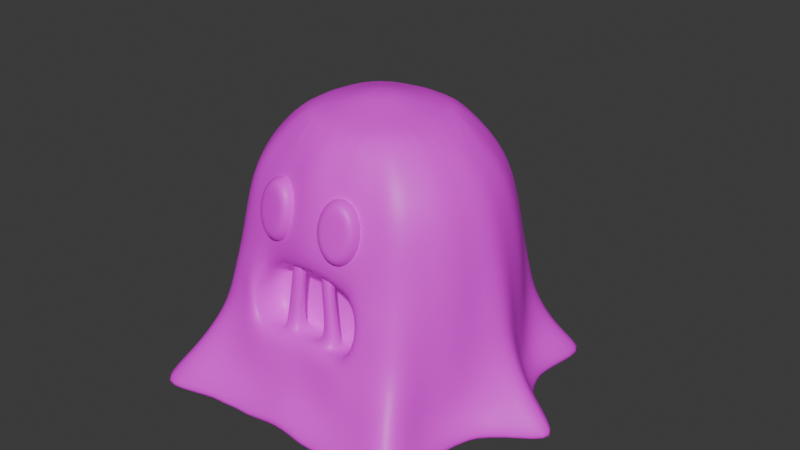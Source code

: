 # Source: minigame.blend  (saved by Blender 4.2.66; exported with 4.5.12 LTS)
import bpy
from mathutils import Matrix  # noqa: F401  (used for matrix-valued properties, if any)

bpy.ops.wm.read_factory_settings(use_empty=True)
scene = bpy.context.scene
scene.name = 'Scene'

# ---- collections
col_collection = bpy.data.collections.new('Collection'); scene.collection.children.link(col_collection)

# ---- images (referenced by path relative to the original .blend; pixels are not part of the script)
import os
ASSET_DIR = os.environ.get("B2B_ASSET_DIR", "")  # directory of the original .blend (textures are referenced by path, not embedded)
HERE = os.path.dirname(os.path.abspath(__file__))  # packed textures are extracted next to this script under _unpacked/

def load_image(name, relpath, width, height, colorspace="sRGB"):
    """Load a texture the original file referenced (path relative to the .blend, or extracted next to this script)."""
    p = next((c for c in (os.path.join(HERE, relpath), os.path.join(ASSET_DIR, relpath)) if relpath and os.path.exists(c)), "")
    if p:
        img = bpy.data.images.load(p, check_existing=True)
        img.name = name
    else:  # same state as the original file: an image datablock whose file is absent (Cycles renders it pink)
        img = bpy.data.images.new(name, width, height)
        img.source = "FILE"
        img.filepath = "//" + (relpath or name)
    img.colorspace_settings.name = colorspace
    return img
img_lavaslimetex = load_image('LavaSlimeTex', '', 1024, 1024, 'sRGB')
img_slime_eye_base_color = load_image('slime.eye Base Color', '', 1024, 1024, 'sRGB')

# ---- materials (node trees are filled in below, after node groups)
mat_material_001 = bpy.data.materials.new('Material.001')
mat_material_002 = bpy.data.materials.new('Material.002')

# ---- material node trees
mat_material_001.use_nodes = True; mat_material_001.node_tree.nodes.clear()
_N = mat_material_001.node_tree.nodes; _L = mat_material_001.node_tree.links
n0 = _N.new('ShaderNodeBsdfPrincipled'); n0.name = 'Principled BSDF'; n0.location = (10, 300)
n1 = _N.new('ShaderNodeOutputMaterial'); n1.name = 'Material Output'; n1.location = (300, 300)
n2 = _N.new('ShaderNodeTexImage'); n2.name = 'Image Texture'; n2.location = (-280, 280)
n2.image = img_lavaslimetex
_L.new(n0.outputs[0], n1.inputs[0])
_L.new(n2.outputs[0], n0.inputs[0])
n1.is_active_output = True
mat_material_002.use_nodes = True; mat_material_002.node_tree.nodes.clear()
_N = mat_material_002.node_tree.nodes; _L = mat_material_002.node_tree.links
n0 = _N.new('ShaderNodeBsdfPrincipled'); n0.name = 'Principled BSDF'; n0.location = (10, 300)
n1 = _N.new('ShaderNodeOutputMaterial'); n1.name = 'Material Output'; n1.location = (300, 300)
n2 = _N.new('ShaderNodeTexImage'); n2.name = 'Image Texture'; n2.location = (-280, 280)
n2.image = img_slime_eye_base_color
_L.new(n0.outputs[0], n1.inputs[0])
_L.new(n2.outputs[0], n0.inputs[0])
n1.is_active_output = True

# ---- world
world_world = bpy.data.worlds.new('World'); scene.world = world_world
world_world.use_nodes = True; world_world.node_tree.nodes.clear()
_N = world_world.node_tree.nodes; _L = world_world.node_tree.links
n0 = _N.new('ShaderNodeOutputWorld'); n0.name = 'World Output'; n0.location = (300, 300)
n1 = _N.new('ShaderNodeBackground'); n1.name = 'Background'; n1.location = (10, 300)
n1.inputs[0].default_value = (0.05088, 0.05088, 0.05088, 1.0)
_L.new(n1.outputs[0], n0.inputs[0])
n0.is_active_output = True
world_world.color = (0.05088, 0.05088, 0.05088)
world_world.sun_shadow_jitter_overblur = 0.0

# ---- meshes
me_cylinder = bpy.data.meshes.new('Cylinder')
me_cylinder.from_pydata([(1.595, 0.0, 0.0), (0.4896, 0.0, 2.0), (1.069, -0.4021, 0.0), (0.4523, -0.1874, 2.0), (1.128, -1.228, 0.0), (0.3462, -0.3448, 2.0), (0.5118, -1.184, 0.0), (0.1874, -0.4374, 2.0), (0.0, -1.164, 0.0), (0.0, -0.4662, 2.0), (0.0, -0.9804, 0.2826), (0.3827, -0.9625, 0.25), (0.9176, -1.027, 0.3244), (0.9239, -0.3949, 0.25), (1.298, 0.0, 0.3244), (0.8939, 0.0, 1.5), (0.9864, 0.0, 1.13), (1.126, 0.0, 0.5628), (0.8258, -0.3421, 1.5), (0.8916, -0.3693, 1.108), (0.9239, -0.3827, 0.5), (0.632, -0.6178, 1.5), (0.6824, -0.6696, 1.108), (0.7959, -0.8309, 0.5628), (0.3421, -0.6923, 1.5), (0.3753, -0.7835, 0.9911), (0.3827, -0.9223, 0.5), (0.0, -0.7558, 1.5), (0.0, -0.8235, 1.097), (0.0, -0.88, 0.4862), (0.7517, 0.0, 1.75), (0.6945, -0.2877, 1.75), (0.5315, -0.5149, 1.75), (0.2877, -0.6028, 1.75), (0.0, -0.6766, 1.75), (0.0, 0.0, 2.089), (0.0, 0.0, 0.0), (0.2559, -1.167, 0.0), (0.09368, -0.4507, 2.0), (0.1913, -0.9623, 0.2587), (0.1913, -0.9079, 0.4957), (0.1847, -0.804, 1.068), (0.171, -0.717, 1.5), (0.1438, -0.6339, 1.75), (0.7341, -1.208, 0.0), (0.2668, -0.3922, 2.0), (0.5899, -0.9764, 0.2659), (0.5583, -0.8719, 0.5095), (0.5259, -0.7265, 1.108), (0.4871, -0.6535, 1.5), (0.4096, -0.5537, 1.75), (1.014, -0.7652, 0.0), (0.3993, -0.2668, 2.0), (0.8605, -0.6537, 0.2659), (0.8289, -0.5732, 0.5095), (0.787, -0.5258, 1.108), (0.7289, -0.4868, 1.5), (0.613, -0.4086, 1.75), (1.212, -0.1951, 0.0), (0.4709, -0.09368, 2.0), (1.026, -0.1913, 0.2659), (0.9809, -0.1913, 0.5095), (0.9283, -0.1847, 1.108), (0.8598, -0.171, 1.5), (0.7231, -0.1438, 1.75), (-1.575, 0.0, 0.0), (-0.4896, 0.0, 2.0), (-1.069, -0.4019, 0.0), (-0.4523, -0.1874, 2.0), (-1.123, -1.259, 0.0), (-0.3462, -0.3448, 2.0), (-0.5118, -1.184, 0.0), (-0.1874, -0.4374, 2.0), (-0.3827, -0.9625, 0.25), (-0.9203, -1.029, 0.3254), (-0.9239, -0.3946, 0.25), (-1.301, 0.0, 0.3254), (-0.8939, 0.0, 1.5), (-0.9864, 0.0, 1.13), (-1.126, 0.0, 0.5628), (-0.8258, -0.3421, 1.5), (-0.8916, -0.3693, 1.108), (-0.9239, -0.3827, 0.5), (-0.632, -0.6178, 1.5), (-0.6824, -0.6696, 1.108), (-0.7959, -0.8307, 0.5628), (-0.3421, -0.6923, 1.5), (-0.3753, -0.7835, 0.9911), (-0.3827, -0.9223, 0.5), (-0.7517, 0.0, 1.75), (-0.6945, -0.2877, 1.75), (-0.5315, -0.5149, 1.75), (-0.2877, -0.6028, 1.75), (-0.2559, -1.167, 0.0), (-0.09368, -0.4507, 2.0), (-0.1913, -0.9623, 0.2587), (-0.1913, -0.9079, 0.4957), (-0.1847, -0.804, 1.068), (-0.171, -0.717, 1.5), (-0.1438, -0.6339, 1.75), (-0.7355, -1.21, 0.0), (-0.2668, -0.3922, 2.0), (-0.5899, -0.9764, 0.2659), (-0.5583, -0.8719, 0.5095), (-0.5259, -0.7265, 1.108), (-0.4871, -0.6535, 1.5), (-0.4096, -0.5537, 1.75), (-1.014, -0.765, 0.0), (-0.3993, -0.2668, 2.0), (-0.8605, -0.6533, 0.2659), (-0.8289, -0.573, 0.5095), (-0.787, -0.5258, 1.108), (-0.7289, -0.4868, 1.5), (-0.613, -0.4086, 1.75), (-1.213, -0.1952, 0.0), (-0.4709, -0.09368, 2.0), (-1.026, -0.1913, 0.2659), (-0.9809, -0.1913, 0.5095), (-0.9283, -0.1847, 1.108), (-0.8598, -0.171, 1.5), (-0.7231, -0.1438, 1.75), (1.069, 0.3904, 0.0), (0.4523, 0.1874, 2.0), (1.128, 1.128, 0.0), (0.3462, 0.3462, 2.0), (0.5118, 1.1, 0.0), (0.1874, 0.4523, 2.0), (0.0, 1.595, 0.0), (0.0, 0.4896, 2.0), (0.0, 1.256, 0.314), (0.3827, 0.9239, 0.25), (0.9176, 0.9176, 0.3244), (0.9239, 0.3827, 0.25), (0.8258, 0.3421, 1.5), (0.8916, 0.3693, 1.108), (0.9239, 0.3827, 0.5), (0.632, 0.632, 1.5), (0.6824, 0.6824, 1.108), (0.7959, 0.7959, 0.5628), (0.3421, 0.8258, 1.5), (0.3693, 0.8916, 1.108), (0.3827, 0.9239, 0.5), (0.0, 0.8939, 1.5), (0.0, 0.9651, 1.108), (0.0, 1.084, 0.5422), (0.6945, 0.2877, 1.75), (0.5315, 0.5315, 1.75), (0.2877, 0.6945, 1.75), (0.0, 0.7517, 1.75), (1.265, 0.0, 0.0), (0.2558, 1.228, 0.0), (0.09368, 0.4709, 2.0), (0.1913, 1.006, 0.2611), (0.1913, 0.9619, 0.5), (0.1847, 0.9283, 1.108), (0.171, 0.8598, 1.5), (0.1438, 0.7231, 1.75), (0.7336, 1.027, 0.0), (0.2668, 0.3993, 2.0), (0.5899, 0.8605, 0.2659), (0.5583, 0.8289, 0.5095), (0.5259, 0.787, 1.108), (0.4871, 0.7289, 1.5), (0.4096, 0.613, 1.75), (1.014, 0.6748, 0.0), (0.3993, 0.2668, 2.0), (0.8605, 0.5899, 0.2659), (0.8289, 0.5583, 0.5095), (0.787, 0.5259, 1.108), (0.7289, 0.4871, 1.5), (0.613, 0.4096, 1.75), (1.212, 0.1951, 0.0), (0.4709, 0.09368, 2.0), (1.026, 0.1913, 0.2659), (0.9809, 0.1913, 0.5095), (0.9283, 0.1847, 1.108), (0.8598, 0.171, 1.5), (0.7231, 0.1438, 1.75), (-1.069, 0.3904, 0.0), (-0.4523, 0.1874, 2.0), (-1.128, 1.128, 0.0), (-0.3462, 0.3462, 2.0), (-0.5118, 1.1, 0.0), (-0.1874, 0.4523, 2.0), (-0.3827, 0.9239, 0.25), (-0.9176, 0.9176, 0.3244), (-0.9239, 0.3827, 0.25), (-0.8258, 0.3421, 1.5), (-0.8916, 0.3693, 1.108), (-0.9239, 0.3827, 0.5), (-0.632, 0.632, 1.5), (-0.6824, 0.6824, 1.108), (-0.7959, 0.7959, 0.5628), (-0.3421, 0.8258, 1.5), (-0.3693, 0.8916, 1.108), (-0.3827, 0.9239, 0.5), (-0.6945, 0.2877, 1.75), (-0.5315, 0.5315, 1.75), (-0.2877, 0.6945, 1.75), (-0.2558, 1.228, 0.0), (-0.09368, 0.4709, 2.0), (-0.1913, 1.006, 0.2611), (-0.1913, 0.9619, 0.5), (-0.1847, 0.9283, 1.108), (-0.171, 0.8598, 1.5), (-0.1438, 0.7231, 1.75), (-0.7336, 1.027, 0.0), (-0.2668, 0.3993, 2.0), (-0.5899, 0.8605, 0.2659), (-0.5583, 0.8289, 0.5095), (-0.5259, 0.787, 1.108), (-0.4871, 0.7289, 1.5), (-0.4096, 0.613, 1.75), (-1.014, 0.6748, 0.0), (-0.3993, 0.2668, 2.0), (-0.8605, 0.5899, 0.2659), (-0.8289, 0.5583, 0.5095), (-0.787, 0.5259, 1.108), (-0.7289, 0.4871, 1.5), (-0.613, 0.4096, 1.75), (-1.213, 0.1952, 0.0), (-0.4709, 0.09368, 2.0), (-1.026, 0.1913, 0.2659), (-0.9809, 0.1913, 0.5095), (-0.9283, 0.1847, 1.108), (-0.8598, 0.171, 1.5), (-0.7231, 0.1438, 1.75), (1.458, 0.0, 0.1476), (0.9966, -0.4014, 0.125), (1.031, -1.159, 0.1476), (0.4473, -1.086, 0.125), (0.0, -1.087, 0.1536), (0.2236, -1.078, 0.1305), (0.6627, -1.103, 0.133), (0.9373, -0.7185, 0.133), (1.119, -0.1933, 0.133), (-1.433, 0.0, 0.1627), (-0.9966, -0.4011, 0.125), (-1.029, -1.158, 0.1627), (-0.4473, -1.086, 0.125), (-0.2236, -1.078, 0.1305), (-0.6627, -1.102, 0.133), (-0.9373, -0.7181, 0.133), (-1.119, -0.1933, 0.133), (0.9966, 0.3865, 0.125), (1.031, 1.031, 0.1476), (0.4473, 1.012, 0.125), (0.0, 1.447, 0.1435), (0.2236, 1.117, 0.1305), (0.6627, 0.9451, 0.133), (0.9373, 0.6323, 0.133), (1.119, 0.1933, 0.133), (-0.9966, 0.3865, 0.125), (-1.031, 1.031, 0.1476), (-0.4473, 1.012, 0.125), (-0.2236, 1.117, 0.1305), (-0.6627, 0.9451, 0.133), (-0.9373, 0.6323, 0.133), (-1.119, 0.1933, 0.133), (-1.326, 0.0008779, 0.0), (-1.327, -0.0008752, 0.0), (-0.9628, -1.122, 0.0), (-0.9415, 0.9407, 0.0), (0.2549, 1.23, 0.0), (0.0, 1.325, 0.0), (0.9118, 0.9109, 0.0), (0.8898, -1.059, 0.0), (1.075, 0.0, 0.7694), (0.9176, -0.3801, 0.7222), (0.7516, -0.7655, 0.7571), (0.3862, -0.8674, 0.5901), (0.1622, -0.7524, 0.5786), (0.2336, -0.7582, 0.5805), (0.5486, -0.8164, 0.7275), (0.8174, -0.5569, 0.7275), (0.9659, -0.19, 0.7275), (-1.075, 0.0, 0.7694), (-0.9176, -0.3801, 0.7222), (-0.7516, -0.7654, 0.7571), (-0.3862, -0.8674, 0.5901), (-0.2019, -0.7581, 0.5805), (-0.5486, -0.8164, 0.7275), (-0.8174, -0.5568, 0.7275), (-0.9659, -0.19, 0.7275), (0.9176, 0.3801, 0.7222), (0.7516, 0.7516, 0.7571), (0.3801, 0.9176, 0.7222), (0.0, 1.04, 0.7457), (0.19, 0.9554, 0.7222), (0.5486, 0.8174, 0.7275), (0.8174, 0.5486, 0.7275), (0.9659, 0.19, 0.7275), (-0.9176, 0.3801, 0.7222), (-0.7516, 0.7516, 0.7571), (-0.3801, 0.9176, 0.7222), (-0.19, 0.9554, 0.7222), (-0.5486, 0.8174, 0.7275), (-0.8174, 0.5486, 0.7275), (-0.9659, 0.19, 0.7275), (0.1775, -0.5311, 1.012), (-1.846e-10, -0.5453, 1.04), (0.3607, -0.5185, 0.9382), (-0.1775, -0.5311, 1.012), (-0.3607, -0.5185, 0.9382), (0.3712, -0.6074, 0.5528), (0.1622, -0.6697, 0.5587), (0.2296, -0.6754, 0.5606), (-0.3712, -0.6074, 0.5528), (-0.1979, -0.6756, 0.5606), (1.031, 0.0, 0.9495), (0.9046, -0.3747, 0.9151), (0.717, -0.7176, 0.9325), (0.4542, -0.8412, 0.7905), (0.5607, -0.772, 0.9188), (0.8022, -0.5414, 0.9177), (0.9471, -0.1874, 0.9177), (-1.031, 0.0, 0.9495), (-0.9046, -0.3747, 0.9151), (-0.717, -0.7175, 0.9325), (-0.4542, -0.8412, 0.7905), (-0.5607, -0.772, 0.9188), (-0.8022, -0.5413, 0.9177), (-0.9471, -0.1874, 0.9177), (0.9046, 0.3747, 0.9151), (0.717, 0.717, 0.9325), (0.3747, 0.9046, 0.9151), (0.0, 1.003, 0.9268), (0.1874, 0.9419, 0.9151), (0.5373, 0.8022, 0.9177), (0.8022, 0.5373, 0.9177), (0.9471, 0.1874, 0.9177), (-0.9046, 0.3747, 0.9151), (-0.717, 0.717, 0.9325), (-0.3747, 0.9046, 0.9151), (-0.1874, 0.9419, 0.9151), (-0.5373, 0.8022, 0.9177), (-0.8022, 0.5373, 0.9177), (-0.9471, 0.1874, 0.9177), (0.4365, -0.5417, 0.7369), (-1.846e-10, -0.5564, 0.7437), (0.1846, -0.5553, 0.7458), (-0.4365, -0.5417, 0.7369), (-0.1846, -0.5553, 0.7458), (-0.1308, -0.7524, 0.5785), (-0.1308, -0.6699, 0.5587), (0.19, -0.8517, 0.5905), (0.1826, -0.5959, 0.5539), (-0.1826, -0.5959, 0.5539), (-0.19, -0.8517, 0.5905), (0.0, -0.8366, 0.5852), (-1.846e-10, -0.5803, 0.5488), (0.0829, -0.6751, 1.216), (0.0829, -0.6218, 1.196), (0.1543, -0.6735, 1.218), (0.1503, -0.6209, 1.198), (-0.1471, -0.6199, 1.206), (-0.1511, -0.6721, 1.226), (-0.08006, -0.6735, 1.224), (-0.08006, -0.6206, 1.204), (0.08375, -0.6468, 1.017), (0.1512, -0.6478, 1.019), (0.08375, -0.7381, 1.037), (0.1552, -0.7378, 1.039), (-0.1478, -0.6463, 1.037), (-0.08076, -0.6453, 1.035), (-0.08076, -0.7362, 1.055), (-0.1518, -0.7359, 1.057), (-9.229e-11, -0.6894, 1.069), (-0.229, -0.7237, 0.5722), (-9.229e-11, -0.7084, 0.567), (0.1811, -0.6716, 1.04), (0.368, -0.6529, 0.9647), (0.3787, -0.7374, 0.5714), (0.2576, -0.7237, 0.5722), (-0.3787, -0.7374, 0.5714), (-0.368, -0.6529, 0.9647), (-0.1811, -0.6716, 1.04), (0.4454, -0.6914, 0.7637), (-0.4454, -0.6914, 0.7637), (0.1521, -0.7129, 0.5686), (0.244, -0.7187, 0.5706), (-0.2183, -0.7187, 0.5705), (-0.116, -0.7131, 0.5686), (0.0829, -0.6486, 1.206), (0.1523, -0.6474, 1.208), (-0.1491, -0.6462, 1.216), (-0.08006, -0.6472, 1.214), (0.1633, -0.6943, 1.029), (0.07133, -0.6959, 1.027), (-0.1646, -0.6921, 1.047), (-0.06237, -0.6945, 1.045), (0.2448, 0.0, 2.057), (0.0, 0.2448, 2.057), (0.0, -0.233, 2.057), (-0.2448, 0.0, 2.057)], [], [(64, 59, 3, 31), (57, 52, 5, 32), (50, 45, 7, 33), (43, 38, 9, 34), (233, 46, 11, 230), (39, 40, 29, 10), (373, 372, 304, 346), (41, 42, 27, 28), (46, 47, 26, 11), (313, 48, 25, 312), (48, 49, 24, 25), (53, 54, 23, 12), (314, 55, 22, 311), (55, 56, 21, 22), (60, 61, 20, 13), (315, 62, 19, 310), (62, 63, 18, 19), (42, 43, 34, 27), (49, 50, 33, 24), (56, 57, 32, 21), (63, 64, 31, 18), (1, 391, 393, 9, 38, 7, 45, 5, 52, 3, 59), (232, 39, 10, 231), (234, 53, 12, 229), (235, 60, 13, 228), (230, 11, 39, 232), (79, 276, 298, 223), (24, 33, 43, 42), (25, 24, 42, 41), (371, 370, 299, 301), (11, 26, 40, 39), (33, 7, 38, 43), (21, 32, 50, 49), (22, 21, 49, 48), (311, 22, 48, 313), (12, 23, 47, 46), (229, 12, 46, 233), (32, 5, 45, 50), (228, 13, 53, 234), (18, 31, 57, 56), (19, 18, 56, 55), (310, 19, 55, 314), (13, 20, 54, 53), (31, 3, 52, 57), (227, 14, 60, 235), (15, 30, 64, 63), (16, 15, 63, 62), (309, 16, 62, 315), (14, 17, 61, 60), (30, 1, 59, 64), (4, 44, 266), (120, 90, 68, 115), (113, 91, 70, 108), (106, 92, 72, 101), (99, 34, 9, 94), (241, 239, 73, 102), (95, 10, 29, 96), (370, 367, 300, 299), (97, 28, 27, 98), (102, 73, 88, 103), (320, 319, 87, 104), (104, 87, 86, 105), (109, 74, 85, 110), (321, 318, 84, 111), (111, 84, 83, 112), (116, 75, 82, 117), (322, 317, 81, 118), (118, 81, 80, 119), (98, 27, 34, 99), (105, 86, 92, 106), (112, 83, 91, 113), (119, 80, 90, 120), (66, 115, 68, 108, 70, 101, 72, 94, 9, 393, 394), (240, 231, 10, 95), (242, 238, 74, 109), (243, 237, 75, 116), (239, 240, 95, 73), (36, 261, 107, 67, 114, 259), (86, 98, 99, 92), (87, 97, 98, 86), (364, 363, 355, 358), (73, 95, 96, 88), (92, 99, 94, 72), (83, 105, 106, 91), (84, 104, 105, 83), (318, 320, 104, 84), (74, 102, 103, 85), (238, 241, 102, 74), (91, 106, 101, 70), (237, 242, 109, 75), (80, 112, 113, 90), (81, 111, 112, 80), (317, 321, 111, 81), (75, 109, 110, 82), (90, 113, 108, 68), (236, 243, 116, 76), (77, 119, 120, 89), (78, 118, 119, 77), (316, 322, 118, 78), (76, 116, 117, 79), (89, 120, 115, 66), (69, 261, 100), (177, 145, 122, 172), (170, 146, 124, 165), (163, 147, 126, 158), (156, 148, 128, 151), (249, 246, 130, 159), (152, 129, 144, 153), (327, 326, 143, 154), (154, 143, 142, 155), (159, 130, 141, 160), (328, 325, 140, 161), (161, 140, 139, 162), (166, 131, 138, 167), (329, 324, 137, 168), (168, 137, 136, 169), (173, 132, 135, 174), (330, 323, 134, 175), (175, 134, 133, 176), (155, 142, 148, 156), (162, 139, 147, 163), (169, 136, 146, 170), (176, 133, 145, 177), (1, 172, 122, 165, 124, 158, 126, 151, 128, 392, 391), (248, 247, 129, 152), (250, 245, 131, 166), (251, 244, 132, 173), (246, 248, 152, 130), (36, 265, 164, 121, 171, 149), (139, 155, 156, 147), (140, 154, 155, 139), (325, 327, 154, 140), (130, 152, 153, 141), (147, 156, 151, 126), (136, 162, 163, 146), (137, 161, 162, 136), (324, 328, 161, 137), (131, 159, 160, 138), (245, 249, 159, 131), (146, 163, 158, 124), (244, 250, 166, 132), (133, 169, 170, 145), (134, 168, 169, 133), (323, 329, 168, 134), (132, 166, 167, 135), (145, 170, 165, 122), (227, 251, 173, 14), (15, 176, 177, 30), (16, 175, 176, 15), (309, 330, 175, 16), (14, 173, 174, 17), (30, 177, 172, 1), (123, 265, 157), (226, 221, 179, 196), (219, 214, 181, 197), (212, 207, 183, 198), (205, 200, 128, 148), (256, 208, 184, 254), (201, 202, 144, 129), (334, 203, 143, 326), (203, 204, 142, 143), (208, 209, 195, 184), (335, 210, 194, 333), (210, 211, 193, 194), (215, 216, 192, 185), (336, 217, 191, 332), (217, 218, 190, 191), (222, 223, 189, 186), (337, 224, 188, 331), (224, 225, 187, 188), (204, 205, 148, 142), (211, 212, 198, 193), (218, 219, 197, 190), (225, 226, 196, 187), (66, 394, 392, 128, 200, 183, 207, 181, 214, 179, 221), (255, 201, 129, 247), (257, 215, 185, 253), (258, 222, 186, 252), (254, 184, 201, 255), (36, 260, 220, 178, 213, 262), (193, 198, 205, 204), (194, 193, 204, 203), (333, 194, 203, 334), (184, 195, 202, 201), (198, 183, 200, 205), (190, 197, 212, 211), (191, 190, 211, 210), (332, 191, 210, 335), (185, 192, 209, 208), (253, 185, 208, 256), (197, 181, 207, 212), (252, 186, 215, 257), (187, 196, 219, 218), (188, 187, 218, 217), (331, 188, 217, 336), (186, 189, 216, 215), (196, 179, 214, 219), (236, 76, 222, 258), (77, 89, 226, 225), (78, 77, 225, 224), (316, 78, 224, 337), (76, 79, 223, 222), (89, 66, 221, 226), (180, 206, 262), (65, 236, 258, 220), (178, 252, 257, 213), (180, 253, 256, 206), (182, 254, 255, 199), (220, 258, 252, 178), (213, 257, 253, 180), (199, 255, 247, 127), (206, 256, 254, 182), (0, 171, 251, 227), (121, 164, 250, 244), (123, 157, 249, 245), (125, 150, 248, 246), (171, 121, 244, 251), (164, 123, 245, 250), (150, 263, 127, 247, 248), (157, 125, 246, 249), (65, 114, 243, 236), (67, 107, 242, 237), (69, 100, 241, 238), (71, 93, 240, 239), (114, 67, 237, 243), (107, 69, 238, 242), (93, 8, 231, 240), (100, 71, 239, 241), (0, 227, 235, 58), (2, 228, 234, 51), (4, 229, 233, 44), (6, 230, 232, 37), (58, 235, 228, 2), (51, 234, 229, 4), (37, 232, 231, 8), (44, 233, 230, 6), (259, 114, 65), (220, 260, 65), (107, 261, 69), (100, 261, 36, 8, 93, 71), (262, 206, 182, 199, 264, 36), (262, 213, 180), (264, 199, 127), (263, 264, 127), (164, 265, 123), (157, 265, 36, 264, 263, 150, 125), (58, 149, 0), (36, 149, 58, 2, 51, 266), (149, 171, 0), (266, 44, 6, 37, 8, 36), (266, 51, 4), (189, 292, 297, 216), (192, 293, 296, 209), (195, 294, 295, 202), (223, 298, 292, 189), (216, 297, 293, 192), (209, 296, 294, 195), (202, 295, 287, 144), (17, 174, 291, 267), (135, 167, 290, 284), (138, 160, 289, 285), (141, 153, 288, 286), (174, 135, 284, 291), (167, 138, 285, 290), (160, 141, 286, 289), (153, 144, 287, 288), (79, 117, 283, 276), (82, 110, 282, 277), (85, 103, 281, 278), (88, 96, 348, 279), (117, 82, 277, 283), (110, 85, 278, 282), (103, 88, 279, 281), (96, 29, 349, 348), (17, 267, 275, 61), (20, 268, 274, 54), (23, 269, 273, 47), (26, 270, 345, 40), (61, 275, 268, 20), (54, 274, 269, 23), (47, 273, 270, 26), (40, 345, 349, 29), (340, 299, 300, 339), (338, 301, 299, 340), (342, 339, 300, 302), (341, 342, 302, 303), (360, 359, 352, 354), (378, 374, 307, 341), (367, 376, 302, 300), (376, 375, 303, 302), (377, 371, 301, 338), (374, 368, 347, 307), (372, 377, 338, 304), (375, 378, 341, 303), (307, 347, 342, 341), (347, 350, 339, 342), (304, 338, 340, 346), (346, 340, 339, 350), (276, 316, 337, 298), (292, 331, 336, 297), (293, 332, 335, 296), (294, 333, 334, 295), (298, 337, 331, 292), (297, 336, 332, 293), (296, 335, 333, 294), (295, 334, 326, 287), (267, 291, 330, 309), (284, 290, 329, 323), (285, 289, 328, 324), (286, 288, 327, 325), (291, 284, 323, 330), (290, 285, 324, 329), (289, 286, 325, 328), (288, 287, 326, 327), (276, 283, 322, 316), (277, 282, 321, 317), (278, 281, 320, 318), (283, 277, 317, 322), (282, 278, 318, 321), (281, 279, 319, 320), (267, 309, 315, 275), (268, 310, 314, 274), (269, 311, 313, 273), (275, 315, 310, 268), (274, 314, 311, 269), (273, 313, 312, 270), (379, 305, 350, 369), (272, 271, 349, 345), (305, 306, 346, 350), (380, 272, 345, 373), (381, 308, 347, 368), (382, 343, 349, 369), (343, 280, 348, 349), (308, 344, 350, 347), (383, 384, 354, 352), (388, 361, 351, 383), (387, 360, 354, 384), (361, 362, 353, 351), (385, 386, 358, 355), (390, 364, 358, 386), (366, 365, 357, 356), (389, 366, 356, 385), (271, 272, 362, 361), (380, 306, 360, 387), (379, 271, 361, 388), (306, 305, 359, 360), (381, 280, 366, 389), (280, 343, 365, 366), (382, 344, 364, 390), (344, 308, 363, 364), (343, 382, 390, 365), (308, 381, 389, 363), (305, 379, 388, 359), (272, 380, 387, 362), (363, 389, 385, 355), (365, 390, 386, 357), (356, 357, 386, 385), (362, 387, 384, 353), (359, 388, 383, 352), (351, 353, 384, 383), (344, 382, 369, 350), (280, 381, 368, 348), (306, 380, 373, 346), (271, 379, 369, 349), (87, 319, 378, 375), (270, 312, 377, 372), (279, 348, 368, 374), (312, 25, 371, 377), (97, 87, 375, 376), (28, 97, 376, 367), (319, 279, 374, 378), (41, 28, 367, 370), (25, 41, 370, 371), (345, 270, 372, 373), (392, 394, 35), (391, 392, 35), (393, 391, 35), (394, 393, 35)])
me_cylinder.polygons.foreach_set('use_smooth', [True] * 378)
_uv = me_cylinder.uv_layers.new(name='UVMap')
_uv.uv.foreach_set('vector', [0.2533, 0.6285, 0.2912, 0.631, 0.2916, 0.6429, 0.2538, 0.6468, 0.2558, 0.6645, 0.2929, 0.6545, 0.2942, 0.6659, 0.2579, 0.6804, 0.669, 0.1142, 0.7052, 0.1319, 0.7035, 0.142, 0.6673, 0.1296, 0.6662, 0.1477, 0.7031, 0.1538, 0.7025, 0.1656, 0.6646, 0.1659, 0.4543, 0.08334, 0.475, 0.09232, 0.4737, 0.1184, 0.4541, 0.1104, 0.4749, 0.1424, 0.5053, 0.1423, 0.5053, 0.1663, 0.4771, 0.1665, 0.3625, 0.5545, 0.3642, 0.5698, 0.3476, 0.5688, 0.3462, 0.5451, 0.5779, 0.1429, 0.633, 0.1445, 0.6317, 0.166, 0.5807, 0.1662, 0.475, 0.09232, 0.5081, 0.09612, 0.5052, 0.1183, 0.4737, 0.1184, 0.561, 0.09563, 0.5854, 0.09992, 0.5694, 0.1189, 0.5431, 0.1091, 0.5854, 0.09992, 0.6352, 0.1046, 0.6339, 0.1229, 0.5694, 0.1189, 0.06652, 0.6942, 0.09743, 0.6842, 0.1043, 0.7158, 0.07119, 0.7358, 0.1482, 0.6786, 0.172, 0.676, 0.1747, 0.6973, 0.1521, 0.7028, 0.172, 0.676, 0.2218, 0.6709, 0.2242, 0.6903, 0.1747, 0.6973, 0.06289, 0.6326, 0.09398, 0.6327, 0.094, 0.6578, 0.06337, 0.661, 0.1449, 0.6306, 0.1688, 0.6297, 0.1694, 0.6531, 0.1454, 0.6546, 0.1688, 0.6297, 0.2187, 0.628, 0.2193, 0.6497, 0.1694, 0.6531, 0.633, 0.1445, 0.6662, 0.1477, 0.6646, 0.1659, 0.6317, 0.166, 0.6352, 0.1046, 0.669, 0.1142, 0.6673, 0.1296, 0.6339, 0.1229, 0.2218, 0.6709, 0.2558, 0.6645, 0.2579, 0.6804, 0.2242, 0.6903, 0.2187, 0.628, 0.2533, 0.6285, 0.2538, 0.6468, 0.2193, 0.6497, 0.859, 0.7856, 0.8337, 0.7679, 0.8242, 0.7267, 0.8399, 0.7032, 0.8487, 0.7113, 0.8576, 0.7192, 0.8628, 0.7294, 0.8678, 0.7399, 0.868, 0.7517, 0.8681, 0.7636, 0.8635, 0.7746, 0.4551, 0.1385, 0.4749, 0.1424, 0.4771, 0.1665, 0.4577, 0.1666, 0.0479, 0.6998, 0.06652, 0.6942, 0.07119, 0.7358, 0.04601, 0.7482, 0.04393, 0.63, 0.06289, 0.6326, 0.06337, 0.661, 0.04597, 0.6597, 0.4541, 0.1104, 0.4737, 0.1184, 0.4749, 0.1424, 0.4551, 0.1385, 0.7611, 0.3842, 0.7524, 0.3592, 0.7696, 0.358, 0.7829, 0.3818, 0.6339, 0.1229, 0.6673, 0.1296, 0.6662, 0.1477, 0.633, 0.1445, 0.5694, 0.1189, 0.6339, 0.1229, 0.633, 0.1445, 0.5779, 0.1429, 0.7743, 0.02592, 0.7772, 0.04942, 0.7593, 0.04987, 0.7573, 0.02684, 0.4737, 0.1184, 0.5052, 0.1183, 0.5053, 0.1423, 0.4749, 0.1424, 0.6673, 0.1296, 0.7035, 0.142, 0.7031, 0.1538, 0.6662, 0.1477, 0.6365, 0.08637, 0.6704, 0.09885, 0.669, 0.1142, 0.6352, 0.1046, 0.5875, 0.08017, 0.6365, 0.08637, 0.6352, 0.1046, 0.5854, 0.09992, 0.5646, 0.07591, 0.5875, 0.08017, 0.5854, 0.09992, 0.561, 0.09563, 0.4799, 0.05117, 0.516, 0.06619, 0.5081, 0.09612, 0.475, 0.09232, 0.4537, 0.03711, 0.4799, 0.05117, 0.475, 0.09232, 0.4543, 0.08334, 0.6704, 0.09885, 0.7069, 0.1219, 0.7052, 0.1319, 0.669, 0.1142, 0.04597, 0.6597, 0.06337, 0.661, 0.06652, 0.6942, 0.0479, 0.6998, 0.2193, 0.6497, 0.2538, 0.6468, 0.2558, 0.6645, 0.2218, 0.6709, 0.1694, 0.6531, 0.2193, 0.6497, 0.2218, 0.6709, 0.172, 0.676, 0.1454, 0.6546, 0.1694, 0.6531, 0.172, 0.676, 0.1482, 0.6786, 0.06337, 0.661, 0.094, 0.6578, 0.09743, 0.6842, 0.06652, 0.6942, 0.2538, 0.6468, 0.2916, 0.6429, 0.2929, 0.6545, 0.2558, 0.6645, 0.7574, 0.2123, 0.7573, 0.183, 0.7919, 0.1694, 0.7945, 0.1891, 0.2182, 0.6063, 0.2528, 0.6103, 0.2533, 0.6285, 0.2187, 0.628, 0.1702, 0.6053, 0.2182, 0.6063, 0.2187, 0.628, 0.1688, 0.6297, 0.1469, 0.6047, 0.1702, 0.6053, 0.1688, 0.6297, 0.1449, 0.6306, 0.06273, 0.5984, 0.09682, 0.6037, 0.09398, 0.6327, 0.06289, 0.6326, 0.2528, 0.6103, 0.2909, 0.6191, 0.2912, 0.631, 0.2533, 0.6285, 0.3794, 0.08375, 0.377, 0.1333, 0.3583, 0.1137, 0.4741, 0.5133, 0.4736, 0.5316, 0.436, 0.5277, 0.4363, 0.5158, 0.4716, 0.5492, 0.4696, 0.5652, 0.4334, 0.5507, 0.4347, 0.5393, 0.6695, 0.2172, 0.6676, 0.2019, 0.7037, 0.1891, 0.7054, 0.199, 0.6663, 0.1839, 0.6646, 0.1659, 0.7025, 0.1656, 0.7032, 0.1773, 0.455, 0.25, 0.4545, 0.2229, 0.4741, 0.2146, 0.4756, 0.2406, 0.4751, 0.1905, 0.4771, 0.1665, 0.5053, 0.1663, 0.5055, 0.1904, 0.7772, 0.04942, 0.7796, 0.07219, 0.7613, 0.07219, 0.7593, 0.04987, 0.5781, 0.1894, 0.5807, 0.1662, 0.6317, 0.166, 0.6332, 0.1875, 0.4756, 0.2406, 0.4741, 0.2146, 0.5056, 0.2145, 0.5087, 0.2365, 0.5616, 0.2366, 0.5436, 0.2233, 0.5697, 0.2133, 0.586, 0.2322, 0.586, 0.2322, 0.5697, 0.2133, 0.6342, 0.2089, 0.6358, 0.2271, 0.661, 0.5786, 0.6563, 0.6204, 0.6232, 0.6002, 0.6301, 0.5687, 0.5792, 0.5631, 0.5755, 0.5874, 0.5529, 0.5819, 0.5555, 0.5606, 0.5555, 0.5606, 0.5529, 0.5819, 0.5033, 0.575, 0.5057, 0.5556, 0.6645, 0.517, 0.6641, 0.5454, 0.6335, 0.5423, 0.6334, 0.5172, 0.5825, 0.5152, 0.582, 0.5392, 0.558, 0.5377, 0.5586, 0.5143, 0.5586, 0.5143, 0.558, 0.5377, 0.5081, 0.5344, 0.5086, 0.5127, 0.6332, 0.1875, 0.6317, 0.166, 0.6646, 0.1659, 0.6663, 0.1839, 0.6358, 0.2271, 0.6342, 0.2089, 0.6676, 0.2019, 0.6695, 0.2172, 0.5057, 0.5556, 0.5033, 0.575, 0.4696, 0.5652, 0.4716, 0.5492, 0.5086, 0.5127, 0.5081, 0.5344, 0.4736, 0.5316, 0.4741, 0.5133, 0.7564, 0.7177, 0.7648, 0.7092, 0.7733, 0.7008, 0.7843, 0.6962, 0.7953, 0.6918, 0.8069, 0.6924, 0.8183, 0.6932, 0.829, 0.6983, 0.8399, 0.7032, 0.8242, 0.7267, 0.7824, 0.7339, 0.4554, 0.1947, 0.4577, 0.1666, 0.4771, 0.1665, 0.4751, 0.1905, 0.6796, 0.5841, 0.6796, 0.6324, 0.6563, 0.6204, 0.661, 0.5786, 0.6835, 0.5144, 0.6815, 0.5441, 0.6641, 0.5454, 0.6645, 0.517, 0.4545, 0.2229, 0.4554, 0.1947, 0.4751, 0.1905, 0.4741, 0.2146, 0.2253, 0.2256, 0.3661, 0.3466, 0.3213, 0.3531, 0.2758, 0.36, 0.2498, 0.3781, 0.2252, 0.3922, 0.6342, 0.2089, 0.6332, 0.1875, 0.6663, 0.1839, 0.6676, 0.2019, 0.5697, 0.2133, 0.5781, 0.1894, 0.6332, 0.1875, 0.6342, 0.2089, 0.9336, 0.3786, 0.9252, 0.3791, 0.9238, 0.3586, 0.9322, 0.358, 0.4741, 0.2146, 0.4751, 0.1905, 0.5055, 0.1904, 0.5056, 0.2145, 0.6676, 0.2019, 0.6663, 0.1839, 0.7032, 0.1773, 0.7037, 0.1891, 0.6372, 0.2453, 0.6358, 0.2271, 0.6695, 0.2172, 0.671, 0.2325, 0.5882, 0.2518, 0.586, 0.2322, 0.6358, 0.2271, 0.6372, 0.2453, 0.5654, 0.2562, 0.5616, 0.2366, 0.586, 0.2322, 0.5882, 0.2518, 0.4809, 0.2822, 0.4756, 0.2406, 0.5087, 0.2365, 0.5168, 0.2663, 0.4566, 0.2961, 0.455, 0.25, 0.4756, 0.2406, 0.4809, 0.2822, 0.671, 0.2325, 0.6695, 0.2172, 0.7054, 0.199, 0.7073, 0.209, 0.6815, 0.5441, 0.6796, 0.5841, 0.661, 0.5786, 0.6641, 0.5454, 0.5081, 0.5344, 0.5057, 0.5556, 0.4716, 0.5492, 0.4736, 0.5316, 0.558, 0.5377, 0.5555, 0.5606, 0.5057, 0.5556, 0.5081, 0.5344, 0.582, 0.5392, 0.5792, 0.5631, 0.5555, 0.5606, 0.558, 0.5377, 0.6641, 0.5454, 0.661, 0.5786, 0.6301, 0.5687, 0.6335, 0.5423, 0.4736, 0.5316, 0.4716, 0.5492, 0.4347, 0.5393, 0.436, 0.5277, 0.0631, 0.8378, 0.025, 0.8234, 0.025, 0.8035, 0.0613, 0.8123, 0.5092, 0.491, 0.5086, 0.5127, 0.4741, 0.5133, 0.4746, 0.4951, 0.5572, 0.4899, 0.5586, 0.5143, 0.5086, 0.5127, 0.5092, 0.491, 0.5805, 0.4893, 0.5825, 0.5152, 0.5586, 0.5143, 0.5572, 0.4899, 0.6645, 0.4827, 0.6645, 0.517, 0.6334, 0.5172, 0.6305, 0.4882, 0.4746, 0.4951, 0.4741, 0.5133, 0.4363, 0.5158, 0.4366, 0.504, 0.3834, 0.3667, 0.3661, 0.3466, 0.3772, 0.3181, 0.254, 0.5944, 0.2551, 0.5784, 0.2924, 0.5984, 0.2917, 0.6087, 0.842, 0.8402, 0.825, 0.8472, 0.82, 0.8117, 0.8311, 0.8071, 0.8066, 0.8472, 0.7882, 0.8472, 0.796, 0.8117, 0.808, 0.8117, 0.7711, 0.8402, 0.7541, 0.8332, 0.7738, 0.8025, 0.7849, 0.8071, 0.6419, 0.7514, 0.6441, 0.7779, 0.627, 0.7865, 0.6239, 0.761, 0.627, 0.81, 0.6248, 0.8322, 0.5934, 0.8332, 0.5965, 0.81, 0.5445, 0.8103, 0.5441, 0.8334, 0.5208, 0.8334, 0.5202, 0.8105, 0.5202, 0.8105, 0.5208, 0.8334, 0.4708, 0.8336, 0.4702, 0.8123, 0.6239, 0.761, 0.627, 0.7865, 0.5958, 0.7863, 0.593, 0.7649, 0.5417, 0.7673, 0.5438, 0.787, 0.5196, 0.7876, 0.5177, 0.7687, 0.5177, 0.7687, 0.5196, 0.7876, 0.4696, 0.7911, 0.4679, 0.7736, 0.06941, 0.5465, 0.07571, 0.5048, 0.1081, 0.5225, 0.1001, 0.5497, 0.1508, 0.5504, 0.1554, 0.5324, 0.1778, 0.5366, 0.1745, 0.551, 0.1745, 0.551, 0.1778, 0.5366, 0.2271, 0.5418, 0.224, 0.5551, 0.06377, 0.5871, 0.06517, 0.5686, 0.09578, 0.5668, 0.09487, 0.5872, 0.1458, 0.5861, 0.1471, 0.5656, 0.1711, 0.5654, 0.1696, 0.5858, 0.1696, 0.5858, 0.1711, 0.5654, 0.2209, 0.5684, 0.2195, 0.5874, 0.4702, 0.8123, 0.4708, 0.8336, 0.4372, 0.8343, 0.4367, 0.8165, 0.4679, 0.7736, 0.4696, 0.7911, 0.4362, 0.7986, 0.4348, 0.7839, 0.224, 0.5551, 0.2271, 0.5418, 0.2604, 0.556, 0.2577, 0.5672, 0.2195, 0.5874, 0.2209, 0.5684, 0.2551, 0.5784, 0.254, 0.5944, 0.859, 0.7856, 0.8506, 0.7941, 0.8421, 0.8025, 0.8311, 0.8071, 0.82, 0.8117, 0.808, 0.8117, 0.796, 0.8117, 0.7849, 0.8071, 0.7738, 0.8025, 0.7911, 0.7763, 0.8337, 0.7679, 0.2306, 0.8249, 0.2028, 0.8396, 0.204, 0.81, 0.2288, 0.8035, 0.05104, 0.5393, 0.05109, 0.488, 0.07571, 0.5048, 0.06941, 0.5465, 0.04483, 0.5841, 0.04781, 0.5661, 0.06517, 0.5686, 0.06377, 0.5871, 0.6441, 0.7779, 0.6452, 0.8053, 0.627, 0.81, 0.627, 0.7865, 0.2253, 0.2256, 0.1109, 0.1109, 0.1406, 0.09807, 0.1763, 0.09115, 0.2008, 0.07318, 0.2253, 0.06649, 0.4696, 0.7911, 0.4702, 0.8123, 0.4367, 0.8165, 0.4362, 0.7986, 0.5196, 0.7876, 0.5202, 0.8105, 0.4702, 0.8123, 0.4696, 0.7911, 0.5438, 0.787, 0.5445, 0.8103, 0.5202, 0.8105, 0.5196, 0.7876, 0.627, 0.7865, 0.627, 0.81, 0.5965, 0.81, 0.5958, 0.7863, 0.7882, 0.8472, 0.7711, 0.8402, 0.7849, 0.8071, 0.796, 0.8117, 0.4662, 0.7561, 0.4679, 0.7736, 0.4348, 0.7839, 0.4334, 0.7691, 0.5159, 0.7498, 0.5177, 0.7687, 0.4679, 0.7736, 0.4662, 0.7561, 0.5384, 0.7454, 0.5417, 0.7673, 0.5177, 0.7687, 0.5159, 0.7498, 0.6176, 0.7194, 0.6239, 0.761, 0.593, 0.7649, 0.5858, 0.7353, 0.6416, 0.7045, 0.6419, 0.7514, 0.6239, 0.761, 0.6176, 0.7194, 0.825, 0.8472, 0.8066, 0.8472, 0.808, 0.8117, 0.82, 0.8117, 0.04781, 0.5661, 0.05104, 0.5393, 0.06941, 0.5465, 0.06517, 0.5686, 0.2209, 0.5684, 0.224, 0.5551, 0.2577, 0.5672, 0.2551, 0.5784, 0.1711, 0.5654, 0.1745, 0.551, 0.224, 0.5551, 0.2209, 0.5684, 0.1471, 0.5656, 0.1508, 0.5504, 0.1745, 0.551, 0.1711, 0.5654, 0.06517, 0.5686, 0.06941, 0.5465, 0.1001, 0.5497, 0.09578, 0.5668, 0.8589, 0.8332, 0.842, 0.8402, 0.8311, 0.8071, 0.8421, 0.8025, 0.3809, 0.69, 0.346, 0.6676, 0.3476, 0.6474, 0.3797, 0.6603, 0.2182, 0.6063, 0.2195, 0.5874, 0.254, 0.5944, 0.2528, 0.6103, 0.1702, 0.6053, 0.1696, 0.5858, 0.2195, 0.5874, 0.2182, 0.6063, 0.1469, 0.6047, 0.1458, 0.5861, 0.1696, 0.5858, 0.1702, 0.6053, 0.3797, 0.6603, 0.3476, 0.6474, 0.3629, 0.6207, 0.3823, 0.6238, 0.2528, 0.6103, 0.254, 0.5944, 0.2917, 0.6087, 0.2909, 0.6191, 0.08366, 0.08375, 0.1109, 0.1109, 0.09636, 0.1334, 0.4734, 0.4791, 0.4358, 0.4936, 0.4351, 0.4832, 0.4723, 0.4632, 0.7135, 0.755, 0.7474, 0.7517, 0.7475, 0.7636, 0.7136, 0.7734, 0.7207, 0.7903, 0.7521, 0.7746, 0.7568, 0.7856, 0.7279, 0.8072, 0.741, 0.8202, 0.7653, 0.7941, 0.7738, 0.8025, 0.7541, 0.8332, 0.6419, 0.9177, 0.6239, 0.9091, 0.627, 0.8826, 0.6441, 0.8902, 0.627, 0.858, 0.5965, 0.8581, 0.5934, 0.8332, 0.6248, 0.8322, 0.5445, 0.8573, 0.5202, 0.8569, 0.5208, 0.8334, 0.5441, 0.8334, 0.5202, 0.8569, 0.4702, 0.8553, 0.4708, 0.8336, 0.5208, 0.8334, 0.6239, 0.9091, 0.593, 0.9051, 0.5958, 0.8824, 0.627, 0.8826, 0.5417, 0.9022, 0.5177, 0.9007, 0.5196, 0.8803, 0.5438, 0.8811, 0.5177, 0.9007, 0.4679, 0.8959, 0.4696, 0.877, 0.5196, 0.8803, 0.6581, 0.4309, 0.6274, 0.4343, 0.6194, 0.407, 0.6517, 0.3893, 0.5767, 0.435, 0.553, 0.4356, 0.5497, 0.4213, 0.572, 0.417, 0.553, 0.4356, 0.5034, 0.4399, 0.5003, 0.4266, 0.5497, 0.4213, 0.6636, 0.4716, 0.6325, 0.4717, 0.6316, 0.4513, 0.6623, 0.4531, 0.5816, 0.4707, 0.5577, 0.4704, 0.5563, 0.45, 0.5803, 0.4502, 0.5577, 0.4704, 0.5078, 0.4721, 0.5065, 0.4532, 0.5563, 0.45, 0.4702, 0.8553, 0.4367, 0.8526, 0.4372, 0.8343, 0.4708, 0.8336, 0.4679, 0.8959, 0.4348, 0.8867, 0.4362, 0.8708, 0.4696, 0.877, 0.5034, 0.4399, 0.4697, 0.452, 0.4671, 0.4409, 0.5003, 0.4266, 0.5078, 0.4721, 0.4734, 0.4791, 0.4723, 0.4632, 0.5065, 0.4532, 0.7564, 0.7177, 0.7824, 0.7339, 0.7911, 0.7763, 0.7738, 0.8025, 0.7653, 0.7941, 0.7568, 0.7856, 0.7521, 0.7746, 0.7475, 0.7636, 0.7474, 0.7517, 0.7473, 0.7397, 0.7519, 0.7287, 0.8484, 0.0464, 0.8502, 0.025, 0.8749, 0.03154, 0.8761, 0.06115, 0.6764, 0.4237, 0.6581, 0.4309, 0.6517, 0.3893, 0.6763, 0.3725, 0.6826, 0.4685, 0.6636, 0.4716, 0.6623, 0.4531, 0.6796, 0.4506, 0.6441, 0.8902, 0.627, 0.8826, 0.627, 0.858, 0.6452, 0.8614, 0.2253, 0.2256, 0.2254, 0.3925, 0.2008, 0.3781, 0.1763, 0.36, 0.1406, 0.3531, 0.1072, 0.344, 0.4696, 0.877, 0.4362, 0.8708, 0.4367, 0.8526, 0.4702, 0.8553, 0.5196, 0.8803, 0.4696, 0.877, 0.4702, 0.8553, 0.5202, 0.8569, 0.5438, 0.8811, 0.5196, 0.8803, 0.5202, 0.8569, 0.5445, 0.8573, 0.627, 0.8826, 0.5958, 0.8824, 0.5965, 0.8581, 0.627, 0.858, 0.7279, 0.8072, 0.7568, 0.7856, 0.7653, 0.7941, 0.741, 0.8202, 0.4662, 0.9147, 0.4334, 0.9026, 0.4348, 0.8867, 0.4679, 0.8959, 0.5159, 0.9211, 0.4662, 0.9147, 0.4679, 0.8959, 0.5177, 0.9007, 0.5384, 0.9254, 0.5159, 0.9211, 0.5177, 0.9007, 0.5417, 0.9022, 0.6176, 0.9497, 0.5858, 0.9351, 0.593, 0.9051, 0.6239, 0.9091, 0.6416, 0.9633, 0.6176, 0.9497, 0.6239, 0.9091, 0.6419, 0.9177, 0.7136, 0.7734, 0.7475, 0.7636, 0.7521, 0.7746, 0.7207, 0.7903, 0.6796, 0.4506, 0.6623, 0.4531, 0.6581, 0.4309, 0.6764, 0.4237, 0.5065, 0.4532, 0.4723, 0.4632, 0.4697, 0.452, 0.5034, 0.4399, 0.5563, 0.45, 0.5065, 0.4532, 0.5034, 0.4399, 0.553, 0.4356, 0.5803, 0.4502, 0.5563, 0.45, 0.553, 0.4356, 0.5767, 0.435, 0.6623, 0.4531, 0.6316, 0.4513, 0.6274, 0.4343, 0.6581, 0.4309, 0.7134, 0.7367, 0.7473, 0.7397, 0.7474, 0.7517, 0.7135, 0.755, 0.7561, 0.4473, 0.7589, 0.4212, 0.7947, 0.4103, 0.794, 0.4307, 0.5092, 0.491, 0.4746, 0.4951, 0.4734, 0.4791, 0.5078, 0.4721, 0.5572, 0.4899, 0.5092, 0.491, 0.5078, 0.4721, 0.5577, 0.4704, 0.5805, 0.4893, 0.5572, 0.4899, 0.5577, 0.4704, 0.5816, 0.4707, 0.7589, 0.4212, 0.7611, 0.3842, 0.7829, 0.3818, 0.7947, 0.4103, 0.4746, 0.4951, 0.4366, 0.504, 0.4358, 0.4936, 0.4734, 0.4791, 0.08366, 0.3674, 0.09636, 0.3178, 0.1072, 0.344, 0.7524, 0.4741, 0.7561, 0.4473, 0.794, 0.4307, 0.7933, 0.4511, 0.697, 0.448, 0.6796, 0.4506, 0.6764, 0.4237, 0.6948, 0.4165, 0.6616, 0.975, 0.6416, 0.9633, 0.6419, 0.9177, 0.6599, 0.9262, 0.6612, 0.8978, 0.6441, 0.8902, 0.6452, 0.8614, 0.6634, 0.8648, 0.7933, 0.4511, 0.794, 0.4307, 0.8104, 0.4251, 0.8113, 0.4432, 0.6948, 0.4165, 0.6764, 0.4237, 0.6763, 0.3725, 0.6969, 0.358, 0.8466, 0.06776, 0.8484, 0.0464, 0.8761, 0.06115, 0.8761, 0.08511, 0.6599, 0.9262, 0.6419, 0.9177, 0.6441, 0.8902, 0.6612, 0.8978, 0.3823, 0.7151, 0.3442, 0.6878, 0.346, 0.6676, 0.3809, 0.69, 0.03044, 0.5636, 0.03267, 0.5321, 0.05104, 0.5393, 0.04781, 0.5661, 0.6616, 0.6918, 0.6599, 0.742, 0.6419, 0.7514, 0.6416, 0.7045, 0.6612, 0.7693, 0.6634, 0.8006, 0.6452, 0.8053, 0.6441, 0.7779, 0.0259, 0.581, 0.03044, 0.5636, 0.04781, 0.5661, 0.04483, 0.5841, 0.03267, 0.5321, 0.03047, 0.4736, 0.05109, 0.488, 0.05104, 0.5393, 0.2324, 0.8462, 0.2322, 0.8464, 0.2028, 0.8635, 0.2028, 0.8396, 0.2306, 0.8249, 0.6599, 0.742, 0.6612, 0.7693, 0.6441, 0.7779, 0.6419, 0.7514, 0.06589, 0.8641, 0.025, 0.8432, 0.025, 0.8234, 0.0631, 0.8378, 0.6989, 0.5421, 0.6982, 0.5875, 0.6796, 0.5841, 0.6815, 0.5441, 0.4334, 0.308, 0.435, 0.2593, 0.455, 0.25, 0.4566, 0.2961, 0.4359, 0.2311, 0.4363, 0.1989, 0.4554, 0.1947, 0.4545, 0.2229, 0.7024, 0.5118, 0.6989, 0.5421, 0.6815, 0.5441, 0.6835, 0.5144, 0.6982, 0.5875, 0.7024, 0.6418, 0.6796, 0.6324, 0.6796, 0.5841, 0.4363, 0.1989, 0.4363, 0.1668, 0.4577, 0.1666, 0.4554, 0.1947, 0.435, 0.2593, 0.4359, 0.2311, 0.4545, 0.2229, 0.455, 0.25, 0.7573, 0.2371, 0.7574, 0.2123, 0.7945, 0.1891, 0.7972, 0.2088, 0.02859, 0.6578, 0.04597, 0.6597, 0.0479, 0.6998, 0.02932, 0.7032, 0.4334, 0.025, 0.4537, 0.03711, 0.4543, 0.08334, 0.4343, 0.07451, 0.4353, 0.1024, 0.4541, 0.1104, 0.4551, 0.1385, 0.4361, 0.1346, 0.025, 0.6274, 0.04393, 0.63, 0.04597, 0.6597, 0.02859, 0.6578, 0.02932, 0.7032, 0.0479, 0.6998, 0.04601, 0.7482, 0.025, 0.7535, 0.4361, 0.1346, 0.4551, 0.1385, 0.4577, 0.1666, 0.4363, 0.1668, 0.4343, 0.07451, 0.4543, 0.08334, 0.4541, 0.1104, 0.4353, 0.1024, 0.2252, 0.3922, 0.2498, 0.3781, 0.2253, 0.4236, 0.2008, 0.3781, 0.2254, 0.3925, 0.2253, 0.4236, 0.3213, 0.3531, 0.3661, 0.3466, 0.3834, 0.3667, 0.3772, 0.3181, 0.3661, 0.3466, 0.2253, 0.2256, 0.3714, 0.2256, 0.3719, 0.2578, 0.374, 0.2899, 0.1072, 0.344, 0.09636, 0.3178, 0.08718, 0.2899, 0.07115, 0.2577, 0.05894, 0.2256, 0.2253, 0.2256, 0.1072, 0.344, 0.1406, 0.3531, 0.08366, 0.3674, 0.05894, 0.2256, 0.07115, 0.2577, 0.025, 0.2256, 0.07085, 0.1935, 0.05894, 0.2256, 0.025, 0.2256, 0.1406, 0.09807, 0.1109, 0.1109, 0.08366, 0.08375, 0.09636, 0.1334, 0.1109, 0.1109, 0.2253, 0.2256, 0.05894, 0.2256, 0.07085, 0.1935, 0.07115, 0.1934, 0.08718, 0.1612, 0.2498, 0.07318, 0.2253, 0.06649, 0.2253, 0.025, 0.2253, 0.2256, 0.2253, 0.06649, 0.2498, 0.07318, 0.2758, 0.09115, 0.3214, 0.09807, 0.3583, 0.1137, 0.2253, 0.06649, 0.2008, 0.07318, 0.2253, 0.025, 0.3583, 0.1137, 0.377, 0.1333, 0.374, 0.1612, 0.3719, 0.1934, 0.3714, 0.2256, 0.2253, 0.2256, 0.3583, 0.1137, 0.3214, 0.09807, 0.3794, 0.08375, 0.6316, 0.4513, 0.6042, 0.4504, 0.6004, 0.4344, 0.6274, 0.4343, 0.5858, 0.9351, 0.5608, 0.9296, 0.5657, 0.9037, 0.593, 0.9051, 0.5958, 0.8824, 0.5681, 0.8819, 0.5687, 0.8578, 0.5965, 0.8581, 0.6325, 0.4717, 0.6054, 0.4709, 0.6042, 0.4504, 0.6316, 0.4513, 0.6274, 0.4343, 0.6004, 0.4344, 0.5944, 0.4127, 0.6194, 0.407, 0.593, 0.9051, 0.5657, 0.9037, 0.5681, 0.8819, 0.5958, 0.8824, 0.5965, 0.8581, 0.5687, 0.8578, 0.5673, 0.8333, 0.5934, 0.8332, 0.09682, 0.6037, 0.09487, 0.5872, 0.122, 0.5864, 0.1236, 0.6042, 0.09578, 0.5668, 0.1001, 0.5497, 0.1271, 0.5498, 0.1232, 0.5658, 0.5858, 0.7353, 0.593, 0.7649, 0.5657, 0.766, 0.5608, 0.7409, 0.5958, 0.7863, 0.5965, 0.81, 0.5687, 0.81, 0.5681, 0.7864, 0.09487, 0.5872, 0.09578, 0.5668, 0.1232, 0.5658, 0.122, 0.5864, 0.1001, 0.5497, 0.1081, 0.5225, 0.133, 0.5281, 0.1271, 0.5498, 0.593, 0.7649, 0.5958, 0.7863, 0.5681, 0.7864, 0.5657, 0.766, 0.5965, 0.81, 0.5934, 0.8332, 0.5673, 0.8333, 0.5687, 0.81, 0.6305, 0.4882, 0.6334, 0.5172, 0.6063, 0.5161, 0.6038, 0.4888, 0.6335, 0.5423, 0.6301, 0.5687, 0.603, 0.5657, 0.6061, 0.5407, 0.5168, 0.2663, 0.5087, 0.2365, 0.537, 0.2352, 0.5425, 0.2606, 0.5056, 0.2145, 0.5055, 0.1904, 0.519, 0.1902, 0.5185, 0.2149, 0.6334, 0.5172, 0.6335, 0.5423, 0.6061, 0.5407, 0.6063, 0.5161, 0.6301, 0.5687, 0.6232, 0.6002, 0.598, 0.5929, 0.603, 0.5657, 0.5087, 0.2365, 0.5056, 0.2145, 0.5185, 0.2149, 0.537, 0.2352, 0.5055, 0.1904, 0.5053, 0.1663, 0.5189, 0.1663, 0.519, 0.1902, 0.09682, 0.6037, 0.1236, 0.6042, 0.1211, 0.6315, 0.09398, 0.6327, 0.094, 0.6578, 0.1214, 0.6561, 0.1245, 0.6812, 0.09743, 0.6842, 0.516, 0.06619, 0.5418, 0.07164, 0.5364, 0.09723, 0.5081, 0.09612, 0.5052, 0.1183, 0.5181, 0.1177, 0.5188, 0.1424, 0.5053, 0.1423, 0.09398, 0.6327, 0.1211, 0.6315, 0.1214, 0.6561, 0.094, 0.6578, 0.09743, 0.6842, 0.1245, 0.6812, 0.1295, 0.7084, 0.1043, 0.7158, 0.5081, 0.09612, 0.5364, 0.09723, 0.5181, 0.1177, 0.5052, 0.1183, 0.5053, 0.1423, 0.5188, 0.1424, 0.5189, 0.1663, 0.5053, 0.1663, 0.7881, 0.6022, 0.7552, 0.6012, 0.7524, 0.5789, 0.7884, 0.579, 0.7887, 0.6339, 0.7636, 0.6243, 0.7552, 0.6012, 0.7881, 0.6022, 0.7881, 0.5558, 0.7884, 0.579, 0.7524, 0.5789, 0.7552, 0.5566, 0.7887, 0.5241, 0.7881, 0.5558, 0.7552, 0.5566, 0.7636, 0.5336, 0.9265, 0.7142, 0.918, 0.7135, 0.9208, 0.6918, 0.9292, 0.6925, 0.363, 0.7907, 0.3598, 0.8164, 0.3442, 0.8141, 0.3449, 0.7887, 0.7796, 0.07219, 0.7772, 0.09495, 0.7593, 0.0945, 0.7613, 0.07219, 0.7772, 0.09495, 0.7743, 0.1185, 0.7573, 0.1175, 0.7593, 0.0945, 0.134, 0.8292, 0.1365, 0.805, 0.1528, 0.8035, 0.1522, 0.8272, 0.3642, 0.4745, 0.3625, 0.4934, 0.3462, 0.4992, 0.3476, 0.4755, 0.1372, 0.8548, 0.134, 0.8292, 0.1522, 0.8272, 0.1528, 0.8526, 0.3605, 0.7666, 0.363, 0.7907, 0.3449, 0.7887, 0.3442, 0.7651, 0.8132, 0.5323, 0.8127, 0.556, 0.7881, 0.5558, 0.7887, 0.5241, 0.8127, 0.556, 0.8127, 0.579, 0.7884, 0.579, 0.7881, 0.5558, 0.8132, 0.6257, 0.7887, 0.6339, 0.7881, 0.6022, 0.8127, 0.602, 0.8127, 0.602, 0.7881, 0.6022, 0.7884, 0.579, 0.8127, 0.579, 0.6038, 0.4888, 0.5805, 0.4893, 0.5816, 0.4707, 0.6054, 0.4709, 0.6042, 0.4504, 0.5803, 0.4502, 0.5767, 0.435, 0.6004, 0.4344, 0.5608, 0.9296, 0.5384, 0.9254, 0.5417, 0.9022, 0.5657, 0.9037, 0.5681, 0.8819, 0.5438, 0.8811, 0.5445, 0.8573, 0.5687, 0.8578, 0.6054, 0.4709, 0.5816, 0.4707, 0.5803, 0.4502, 0.6042, 0.4504, 0.6004, 0.4344, 0.5767, 0.435, 0.572, 0.417, 0.5944, 0.4127, 0.5657, 0.9037, 0.5417, 0.9022, 0.5438, 0.8811, 0.5681, 0.8819, 0.5687, 0.8578, 0.5445, 0.8573, 0.5441, 0.8334, 0.5673, 0.8333, 0.1236, 0.6042, 0.122, 0.5864, 0.1458, 0.5861, 0.1469, 0.6047, 0.1232, 0.5658, 0.1271, 0.5498, 0.1508, 0.5504, 0.1471, 0.5656, 0.5608, 0.7409, 0.5657, 0.766, 0.5417, 0.7673, 0.5384, 0.7454, 0.5681, 0.7864, 0.5687, 0.81, 0.5445, 0.8103, 0.5438, 0.787, 0.122, 0.5864, 0.1232, 0.5658, 0.1471, 0.5656, 0.1458, 0.5861, 0.1271, 0.5498, 0.133, 0.5281, 0.1554, 0.5324, 0.1508, 0.5504, 0.5657, 0.766, 0.5681, 0.7864, 0.5438, 0.787, 0.5417, 0.7673, 0.5687, 0.81, 0.5673, 0.8333, 0.5441, 0.8334, 0.5445, 0.8103, 0.6038, 0.4888, 0.6063, 0.5161, 0.5825, 0.5152, 0.5805, 0.4893, 0.6061, 0.5407, 0.603, 0.5657, 0.5792, 0.5631, 0.582, 0.5392, 0.5425, 0.2606, 0.537, 0.2352, 0.5616, 0.2366, 0.5654, 0.2562, 0.6063, 0.5161, 0.6061, 0.5407, 0.582, 0.5392, 0.5825, 0.5152, 0.603, 0.5657, 0.598, 0.5929, 0.5755, 0.5874, 0.5792, 0.5631, 0.537, 0.2352, 0.5185, 0.2149, 0.5436, 0.2233, 0.5616, 0.2366, 0.1236, 0.6042, 0.1469, 0.6047, 0.1449, 0.6306, 0.1211, 0.6315, 0.1214, 0.6561, 0.1454, 0.6546, 0.1482, 0.6786, 0.1245, 0.6812, 0.5418, 0.07164, 0.5646, 0.07591, 0.561, 0.09563, 0.5364, 0.09723, 0.1211, 0.6315, 0.1449, 0.6306, 0.1454, 0.6546, 0.1214, 0.6561, 0.1245, 0.6812, 0.1482, 0.6786, 0.1521, 0.7028, 0.1295, 0.7084, 0.5364, 0.09723, 0.561, 0.09563, 0.5431, 0.1091, 0.5181, 0.1177, 0.3611, 0.5413, 0.3555, 0.5425, 0.3442, 0.5222, 0.3605, 0.5222, 0.3669, 0.5515, 0.3661, 0.5425, 0.3768, 0.5221, 0.3787, 0.546, 0.3555, 0.5425, 0.3563, 0.551, 0.3462, 0.5451, 0.3442, 0.5222, 0.3618, 0.5528, 0.3669, 0.5515, 0.3787, 0.546, 0.3625, 0.5545, 0.3618, 0.4947, 0.3563, 0.4973, 0.3462, 0.4992, 0.3625, 0.4934, 0.3611, 0.5076, 0.3661, 0.5057, 0.3768, 0.5221, 0.3605, 0.5222, 0.3661, 0.5057, 0.3669, 0.4968, 0.3787, 0.4982, 0.3768, 0.5221, 0.3563, 0.4973, 0.3555, 0.5057, 0.3442, 0.5222, 0.3462, 0.4992, 0.3477, 0.8687, 0.3478, 0.8775, 0.3443, 0.8773, 0.3442, 0.8688, 0.9237, 0.8452, 0.918, 0.8447, 0.9229, 0.8214, 0.9261, 0.822, 0.8545, 0.193, 0.8495, 0.1933, 0.8472, 0.171, 0.8502, 0.1702, 0.8751, 0.5478, 0.8661, 0.5487, 0.8632, 0.5249, 0.8722, 0.5241, 0.7169, 0.8974, 0.7169, 0.9061, 0.7134, 0.9061, 0.7134, 0.8976, 0.2883, 0.8262, 0.2832, 0.826, 0.2824, 0.8048, 0.2857, 0.8042, 0.9189, 0.1924, 0.91, 0.192, 0.9116, 0.1694, 0.9206, 0.1698, 0.8671, 0.3806, 0.8613, 0.3798, 0.8677, 0.358, 0.8707, 0.3588, 0.8721, 0.6041, 0.8632, 0.6052, 0.8661, 0.5487, 0.8751, 0.5478, 0.8517, 0.2515, 0.8472, 0.2518, 0.8495, 0.1933, 0.8545, 0.193, 0.9246, 0.8997, 0.9194, 0.8992, 0.918, 0.8447, 0.9237, 0.8452, 0.9292, 0.7714, 0.9208, 0.7708, 0.918, 0.7135, 0.9265, 0.7142, 0.8695, 0.4406, 0.8641, 0.4396, 0.8613, 0.3798, 0.8671, 0.3806, 0.9206, 0.2507, 0.9117, 0.25, 0.91, 0.192, 0.9189, 0.1924, 0.2869, 0.8835, 0.2824, 0.8835, 0.2832, 0.826, 0.2883, 0.8262, 0.9322, 0.4379, 0.9238, 0.4383, 0.9252, 0.3791, 0.9336, 0.3786, 0.2923, 0.8828, 0.2869, 0.8835, 0.2883, 0.8262, 0.2941, 0.8255, 0.8738, 0.4407, 0.8695, 0.4406, 0.8671, 0.3806, 0.8718, 0.3807, 0.9294, 0.8997, 0.9246, 0.8997, 0.9237, 0.8452, 0.929, 0.845, 0.8569, 0.2506, 0.8517, 0.2515, 0.8545, 0.193, 0.86, 0.1922, 0.8718, 0.3807, 0.8671, 0.3806, 0.8707, 0.3588, 0.8738, 0.3595, 0.2941, 0.8255, 0.2883, 0.8262, 0.2857, 0.8042, 0.2889, 0.8035, 0.7203, 0.8972, 0.7203, 0.9061, 0.7169, 0.9061, 0.7169, 0.8974, 0.86, 0.1922, 0.8545, 0.193, 0.8502, 0.1702, 0.8533, 0.1694, 0.929, 0.845, 0.9237, 0.8452, 0.9261, 0.822, 0.9294, 0.8226, 0.3512, 0.8687, 0.3512, 0.8776, 0.3478, 0.8775, 0.3477, 0.8687, 0.3555, 0.5057, 0.3611, 0.5076, 0.3605, 0.5222, 0.3442, 0.5222, 0.3669, 0.4968, 0.3618, 0.4947, 0.3625, 0.4934, 0.3787, 0.4982, 0.7573, 0.2942, 0.7575, 0.2883, 0.7578, 0.2871, 0.7578, 0.3056, 0.3661, 0.5425, 0.3611, 0.5413, 0.3605, 0.5222, 0.3768, 0.5221, 0.3764, 0.7679, 0.3811, 0.7927, 0.363, 0.7907, 0.3605, 0.7666, 0.1216, 0.8571, 0.1159, 0.8311, 0.134, 0.8292, 0.1372, 0.8548, 0.3807, 0.4736, 0.3787, 0.4982, 0.3625, 0.4934, 0.3642, 0.4745, 0.1159, 0.8311, 0.1206, 0.8063, 0.1365, 0.805, 0.134, 0.8292, 0.794, 0.0954, 0.7909, 0.1194, 0.7743, 0.1185, 0.7772, 0.09495, 0.7966, 0.07219, 0.794, 0.0954, 0.7772, 0.09495, 0.7796, 0.07219, 0.3811, 0.7927, 0.3754, 0.8187, 0.3598, 0.8164, 0.363, 0.7907, 0.794, 0.04897, 0.7966, 0.07219, 0.7796, 0.07219, 0.7772, 0.04942, 0.7909, 0.025, 0.794, 0.04897, 0.7772, 0.04942, 0.7743, 0.02592, 0.3787, 0.546, 0.3807, 0.5707, 0.3642, 0.5698, 0.3625, 0.5545, 0.7911, 0.7763, 0.7824, 0.7339, 0.8083, 0.7504, 0.8337, 0.7679, 0.7911, 0.7763, 0.8083, 0.7504, 0.8242, 0.7267, 0.8337, 0.7679, 0.8083, 0.7504, 0.7824, 0.7339, 0.8242, 0.7267, 0.8083, 0.7504])
me_cylinder.materials.append(mat_material_001)
me_cylinder.use_mirror_x = True
me_cylinder.use_paint_bone_selection = False
me_cylinder.use_paint_mask = True
me_cylinder.update()
me_cylinder_001 = bpy.data.meshes.new('Cylinder.001')
me_cylinder_001.from_pydata([(0.244, 0.07225, 0.2614), (0.2645, -0.06082, 0.206), (0.3002, 0.07769, 0.2463), (0.2867, -0.05867, 0.2), (0.349, 0.07655, 0.2021), (0.3127, -0.05928, 0.1764), (0.383, 0.069, 0.1355), (0.3347, -0.06416, 0.1333), (0.3971, 0.0562, 0.05663), (0.3445, -0.07309, 0.07832), (0.389, 0.04009, -0.02243), (0.3389, -0.08433, 0.02315), (0.36, 0.02313, -0.08969), (0.3201, -0.09531, -0.02037), (0.3145, 0.007894, -0.1349), (0.2959, -0.1034, -0.04444), (0.2595, -0.003294, -0.1512), (0.2741, -0.1079, -0.05089), (0.2033, -0.008731, -0.136), (0.2519, -0.11, -0.04489), (0.1545, -0.007591, -0.0918), (0.2259, -0.1094, -0.02134), (0.1205, -4.55e-05, -0.02519), (0.2039, -0.1045, 0.02176), (0.1065, 0.01276, 0.05364), (0.1941, -0.09559, 0.07677), (0.1146, 0.02886, 0.1327), (0.1997, -0.08435, 0.1319), (0.1435, 0.04583, 0.2), (0.2185, -0.07337, 0.1755), (0.189, 0.06106, 0.2452), (0.2427, -0.06526, 0.1995), (0.2515, 0.02002, 0.2907), (0.3128, 0.02595, 0.2742), (0.366, 0.02471, 0.2259), (0.4031, 0.01648, 0.1533), (0.4185, 0.002516, 0.06726), (0.4096, -0.01505, -0.01898), (0.378, -0.03356, -0.09233), (0.3285, -0.05018, -0.1416), (0.2685, -0.06238, -0.1594), (0.2072, -0.06831, -0.1429), (0.1539, -0.06707, -0.09464), (0.1168, -0.05884, -0.02199), (0.1015, -0.04487, 0.064), (0.1103, -0.0273, 0.1502), (0.1419, -0.0088, 0.2236), (0.1915, 0.007819, 0.2729), (0.3114, -0.03825, 0.2468), (0.2613, -0.04311, 0.2604), (0.355, -0.03927, 0.2073), (0.3854, -0.04601, 0.1479), (0.3979, -0.05744, 0.07747), (0.3907, -0.07182, 0.006867), (0.3648, -0.08697, -0.05319), (0.3242, -0.1006, -0.09355), (0.2751, -0.1106, -0.1081), (0.225, -0.1154, -0.09457), (0.1814, -0.1144, -0.05507), (0.151, -0.1077, 0.004402), (0.1385, -0.09623, 0.0748), (0.1457, -0.08185, 0.1454), (0.1715, -0.0667, 0.2055), (0.2121, -0.0531, 0.2458)], [], [(32, 49, 48, 33), (33, 48, 50, 34), (34, 50, 51, 35), (35, 51, 52, 36), (36, 52, 53, 37), (37, 53, 54, 38), (38, 54, 55, 39), (39, 55, 56, 40), (40, 56, 57, 41), (41, 57, 58, 42), (42, 58, 59, 43), (43, 59, 60, 44), (44, 60, 61, 45), (45, 61, 62, 46), (3, 1, 31, 29, 27, 25, 23, 21, 19, 17, 15, 13, 11, 9, 7, 5), (46, 62, 63, 47), (47, 63, 49, 32), (0, 2, 4, 6, 8, 10, 12, 14, 16, 18, 20, 22, 24, 26, 28, 30), (30, 47, 32, 0), (28, 46, 47, 30), (26, 45, 46, 28), (24, 44, 45, 26), (22, 43, 44, 24), (20, 42, 43, 22), (18, 41, 42, 20), (16, 40, 41, 18), (14, 39, 40, 16), (12, 38, 39, 14), (10, 37, 38, 12), (8, 36, 37, 10), (6, 35, 36, 8), (4, 34, 35, 6), (2, 33, 34, 4), (0, 32, 33, 2), (1, 3, 48, 49), (3, 5, 50, 48), (5, 7, 51, 50), (7, 9, 52, 51), (9, 11, 53, 52), (11, 13, 54, 53), (13, 15, 55, 54), (15, 17, 56, 55), (17, 19, 57, 56), (19, 21, 58, 57), (21, 23, 59, 58), (23, 25, 60, 59), (25, 27, 61, 60), (27, 29, 62, 61), (29, 31, 63, 62), (31, 1, 49, 63)])
me_cylinder_001.polygons.foreach_set('use_smooth', [True] * 50)
_uv = me_cylinder_001.uv_layers.new(name='UVMap')
_uv.uv.foreach_set('vector', [1.0, 0.75, 1.0, 1.0, 0.9375, 1.0, 0.9375, 0.75, 0.9375, 0.75, 0.9375, 1.0, 0.875, 1.0, 0.875, 0.75, 0.875, 0.75, 0.875, 1.0, 0.8125, 1.0, 0.8125, 0.75, 0.8125, 0.75, 0.8125, 1.0, 0.75, 1.0, 0.75, 0.75, 0.75, 0.75, 0.75, 1.0, 0.6875, 1.0, 0.6875, 0.75, 0.6875, 0.75, 0.6875, 1.0, 0.625, 1.0, 0.625, 0.75, 0.625, 0.75, 0.625, 1.0, 0.5625, 1.0, 0.5625, 0.75, 0.5625, 0.75, 0.5625, 1.0, 0.5, 1.0, 0.5, 0.75, 0.5, 0.75, 0.5, 1.0, 0.4375, 1.0, 0.4375, 0.75, 0.4375, 0.75, 0.4375, 1.0, 0.375, 1.0, 0.375, 0.75, 0.375, 0.75, 0.375, 1.0, 0.3125, 1.0, 0.3125, 0.75, 0.3125, 0.75, 0.3125, 1.0, 0.25, 1.0, 0.25, 0.75, 0.25, 0.75, 0.25, 1.0, 0.1875, 1.0, 0.1875, 0.75, 0.1875, 0.75, 0.1875, 1.0, 0.125, 1.0, 0.125, 0.75, 0.2908, 0.4092, 0.25, 0.4173, 0.2092, 0.4092, 0.1628, 0.3782, 0.1251, 0.3218, 0.1108, 0.25, 0.1251, 0.1782, 0.1628, 0.1218, 0.2092, 0.09078, 0.25, 0.08267, 0.2908, 0.09078, 0.3372, 0.1218, 0.3749, 0.1782, 0.3892, 0.25, 0.3749, 0.3218, 0.3372, 0.3782, 0.125, 0.75, 0.125, 1.0, 0.0625, 1.0, 0.0625, 0.75, 0.0625, 0.75, 0.0625, 1.0, 0.0, 1.0, 0.0, 0.75, 0.75, 0.49, 0.8418, 0.4717, 0.9197, 0.4197, 0.9717, 0.3418, 0.99, 0.25, 0.9717, 0.1582, 0.9197, 0.08029, 0.8418, 0.02827, 0.75, 0.01, 0.6582, 0.02827, 0.5803, 0.08029, 0.5283, 0.1582, 0.51, 0.25, 0.5283, 0.3418, 0.5803, 0.4197, 0.6582, 0.4717, 0.0625, 0.5, 0.0625, 0.75, 0.0, 0.75, 0.0, 0.5, 0.125, 0.5, 0.125, 0.75, 0.0625, 0.75, 0.0625, 0.5, 0.1875, 0.5, 0.1875, 0.75, 0.125, 0.75, 0.125, 0.5, 0.25, 0.5, 0.25, 0.75, 0.1875, 0.75, 0.1875, 0.5, 0.3125, 0.5, 0.3125, 0.75, 0.25, 0.75, 0.25, 0.5, 0.375, 0.5, 0.375, 0.75, 0.3125, 0.75, 0.3125, 0.5, 0.4375, 0.5, 0.4375, 0.75, 0.375, 0.75, 0.375, 0.5, 0.5, 0.5, 0.5, 0.75, 0.4375, 0.75, 0.4375, 0.5, 0.5625, 0.5, 0.5625, 0.75, 0.5, 0.75, 0.5, 0.5, 0.625, 0.5, 0.625, 0.75, 0.5625, 0.75, 0.5625, 0.5, 0.6875, 0.5, 0.6875, 0.75, 0.625, 0.75, 0.625, 0.5, 0.75, 0.5, 0.75, 0.75, 0.6875, 0.75, 0.6875, 0.5, 0.8125, 0.5, 0.8125, 0.75, 0.75, 0.75, 0.75, 0.5, 0.875, 0.5, 0.875, 0.75, 0.8125, 0.75, 0.8125, 0.5, 0.9375, 0.5, 0.9375, 0.75, 0.875, 0.75, 0.875, 0.5, 1.0, 0.5, 1.0, 0.75, 0.9375, 0.75, 0.9375, 0.5, 0.25, 0.4173, 0.2908, 0.4092, 0.3418, 0.4717, 0.25, 0.49, 0.2908, 0.4092, 0.3372, 0.3782, 0.4197, 0.4197, 0.3418, 0.4717, 0.3372, 0.3782, 0.3749, 0.3218, 0.4717, 0.3418, 0.4197, 0.4197, 0.3749, 0.3218, 0.3892, 0.25, 0.49, 0.25, 0.4717, 0.3418, 0.3892, 0.25, 0.3749, 0.1782, 0.4717, 0.1582, 0.49, 0.25, 0.3749, 0.1782, 0.3372, 0.1218, 0.4197, 0.08029, 0.4717, 0.1582, 0.3372, 0.1218, 0.2908, 0.09078, 0.3418, 0.02827, 0.4197, 0.08029, 0.2908, 0.09078, 0.25, 0.08267, 0.25, 0.01, 0.3418, 0.02827, 0.25, 0.08267, 0.2092, 0.09078, 0.1582, 0.02827, 0.25, 0.01, 0.2092, 0.09078, 0.1628, 0.1218, 0.08029, 0.08029, 0.1582, 0.02827, 0.1628, 0.1218, 0.1251, 0.1782, 0.02827, 0.1582, 0.08029, 0.08029, 0.1251, 0.1782, 0.1108, 0.25, 0.01, 0.25, 0.02827, 0.1582, 0.1108, 0.25, 0.1251, 0.3218, 0.02827, 0.3418, 0.01, 0.25, 0.1251, 0.3218, 0.1628, 0.3782, 0.08029, 0.4197, 0.02827, 0.3418, 0.1628, 0.3782, 0.2092, 0.4092, 0.1582, 0.4717, 0.08029, 0.4197, 0.2092, 0.4092, 0.25, 0.4173, 0.25, 0.49, 0.1582, 0.4717])
me_cylinder_001.materials.append(mat_material_002)
me_cylinder_001.update()
arm_armature = bpy.data.armatures.new('Armature')  # bones are not reproduced

# ---- objects
ob_slime = bpy.data.objects.new('slime', me_cylinder)
ob_slime_eye = bpy.data.objects.new('slime.eye', me_cylinder_001)
ob_armature = bpy.data.objects.new('Armature', arm_armature)

# ---- transforms, parenting, visibility, modifiers, constraints
ob_slime.parent = ob_armature
ob_slime.location = (0.0, 0.0, 0.0)
ob_slime.use_mesh_mirror_x = True
_vg = ob_slime.vertex_groups.new(name='Bone')
for _i, _w in zip([0, 2, 4, 6, 8, 10, 11, 12, 13, 14, 15, 16, 17, 18, 19, 20, 22, 23, 25, 26, 36, 37, 39, 40, 44, 46, 47, 48, 51, 53, 54, 55, 56, 58, 60, 61, 62, 63, 65, 67, 69, 71, 73, 74, 75, 76, 77, 78, 79, 80, 81, 82, 83, 84, 85, 87, 88, 89, 93, 95, 96, 100, 102, 103, 104, 107, 109, 110, 111, 112, 114, 116, 117, 118, 119, 121, 123, 125, 127, 129, 130, 131, 132, 133, 134, 135, 136, 137, 138, 139, 140, 141, 142, 143, 144, 145, 146, 147, 148, 149, 150, 152, 153, 154, 155, 156, 157, 159, 160, 161, 162, 163, 164, 166, 167, 168, 169, 170, 171, 173, 174, 175, 176, 177, 178, 180, 182, 184, 185, 186, 187, 188, 189, 190, 191, 192, 193, 194, 195, 196, 197, 198, 199, 201, 202, 203, 204, 205, 206, 208, 209, 210, 211, 212, 213, 215, 216, 217, 218, 219, 220, 222, 223, 224, 225, 226, 227, 228, 229, 230, 231, 232, 233, 234, 235, 236, 237, 238, 239, 240, 241, 242, 243, 244, 245, 246, 247, 248, 249, 250, 251, 252, 253, 254, 255, 256, 257, 258, 259, 260, 261, 262, 263, 264, 265, 266, 267, 268, 269, 270, 273, 274, 275, 276, 277, 278, 279, 281, 282, 283, 284, 285, 286, 287, 288, 289, 290, 291, 292, 293, 294, 295, 296, 297, 298, 301, 303, 304, 307, 309, 310, 311, 312, 313, 314, 315, 316, 317, 318, 319, 320, 321, 322, 323, 324, 325, 326, 327, 328, 329, 330, 331, 332, 333, 334, 335, 336, 337, 338, 341, 345, 348, 368, 371, 372, 373, 374, 375, 377, 378], [0.9999, 0.9989, 1.0, 0.9997, 0.9996, 0.7043, 0.8803, 0.5971, 0.917, 0.783, 0.04364, 0.095, 0.3854, 0.02029, 0.07087, 0.2935, 0.03402, 0.09719, 0.01083, 0.03798, 0.9997, 0.9998, 0.8244, 0.00595, 0.9995, 0.8135, 0.06296, 0.016, 1.0, 0.8211, 0.1647, 0.05532, 0.007548, 0.9999, 0.8841, 0.3502, 0.08439, 0.03217, 0.9973, 0.9968, 0.9912, 0.9994, 0.8501, 0.6208, 0.9431, 0.7034, 0.05374, 0.1102, 0.4539, 0.03069, 0.08191, 0.3364, 0.002789, 0.04537, 0.1177, 0.01508, 0.05096, 0.003283, 0.9998, 0.7897, 0.01088, 0.9956, 0.7911, 0.07668, 0.02318, 0.9911, 0.8655, 0.194, 0.06358, 0.01569, 0.9876, 0.8843, 0.4069, 0.09783, 0.04448, 0.9992, 1.0, 0.9998, 0.9995, 0.7933, 0.9447, 0.7899, 0.937, 0.05596, 0.1158, 0.4411, 0.06229, 0.1283, 0.4631, 0.06611, 0.1351, 0.4978, 0.06844, 0.1402, 0.5109, 0.005764, 0.01211, 0.01598, 0.01794, 0.9996, 0.9997, 0.906, 0.5046, 0.1375, 0.06711, 0.01661, 0.9998, 0.9104, 0.4812, 0.1318, 0.06412, 0.01379, 1.0, 0.8927, 0.4513, 0.1223, 0.05915, 0.008835, 0.9999, 0.8992, 0.4179, 0.1066, 0.05152, 0.001252, 0.9984, 0.996, 0.9998, 0.9392, 0.8464, 0.9654, 0.06332, 0.1328, 0.5231, 0.06838, 0.1423, 0.5242, 0.06951, 0.1429, 0.5317, 0.01207, 0.01727, 0.01894, 0.9993, 0.8949, 0.5227, 0.1415, 0.06884, 0.01809, 0.9978, 0.9139, 0.5274, 0.143, 0.06898, 0.01796, 0.9963, 0.9374, 0.5255, 0.1384, 0.06604, 0.0146, 0.9912, 0.9103, 0.4959, 0.1233, 0.05883, 0.007695, 0.9991, 0.9972, 0.9999, 0.9978, 0.9973, 1.0, 0.9977, 0.9993, 0.9971, 0.9992, 1.0, 1.0, 0.9983, 1.0, 0.9974, 0.9999, 1.0, 0.9978, 1.0, 0.999, 0.9992, 1.0, 0.9989, 0.9995, 0.9975, 1.0, 1.0, 0.9994, 1.0, 0.999, 1.0, 1.0, 0.9966, 0.9978, 0.9961, 0.9979, 1.0, 0.9991, 1.0, 1.0, 0.2398, 0.1783, 0.07973, 0.04379, 0.05985, 0.1203, 0.2164, 0.2812, 0.2062, 0.09204, 0.04901, 0.06421, 0.1399, 0.2519, 0.2843, 0.3038, 0.3235, 0.3329, 0.3288, 0.3147, 0.2948, 0.2662, 0.3327, 0.3417, 0.3443, 0.3397, 0.3443, 0.3396, 0.3131, 0.006394, 0.00632, 0.05065, 0.04656, 0.1507, 0.1154, 0.06064, 0.04208, 0.04533, 0.08474, 0.1386, 0.176, 0.1336, 0.06917, 0.0473, 0.05255, 0.09788, 0.1612, 0.1882, 0.2053, 0.2168, 0.224, 0.2205, 0.2115, 0.1974, 0.1737, 0.2181, 0.2294, 0.23, 0.2273, 0.2306, 0.2254, 0.2027, 0.02064, 0.01937, 0.0006824, 0.002021, 0.00142, 0.0105, 0.04467, 0.008968, 0.03677, 0.0119, 0.03177, 0.03324]): _vg.add([_i], _w, 'REPLACE')
_vg = ob_slime.vertex_groups.new(name='Bone.001')
for _i, _w in zip([0, 2, 4, 6, 8, 10, 11, 12, 13, 14, 15, 16, 17, 18, 19, 20, 21, 22, 23, 24, 25, 26, 28, 29, 30, 31, 36, 37, 39, 40, 41, 44, 46, 47, 48, 49, 51, 53, 54, 55, 56, 57, 58, 60, 61, 62, 63, 64, 65, 67, 69, 71, 73, 74, 75, 76, 77, 78, 79, 80, 81, 82, 83, 84, 85, 86, 87, 88, 89, 90, 93, 95, 96, 97, 100, 102, 103, 104, 105, 107, 109, 110, 111, 112, 113, 114, 116, 117, 118, 119, 120, 121, 122, 123, 124, 125, 126, 127, 129, 130, 131, 132, 133, 134, 135, 136, 137, 138, 139, 140, 141, 142, 143, 144, 145, 146, 147, 148, 149, 150, 151, 152, 153, 154, 155, 156, 157, 158, 159, 160, 161, 162, 163, 164, 165, 166, 167, 168, 169, 170, 171, 173, 174, 175, 176, 177, 178, 180, 181, 182, 183, 184, 185, 186, 187, 188, 189, 190, 191, 192, 193, 194, 195, 196, 197, 198, 199, 200, 201, 202, 203, 204, 205, 206, 207, 208, 209, 210, 211, 212, 213, 214, 215, 216, 217, 218, 219, 220, 222, 223, 224, 225, 226, 227, 228, 229, 230, 231, 232, 233, 234, 235, 236, 237, 238, 239, 240, 241, 242, 243, 244, 245, 246, 247, 248, 249, 250, 251, 252, 253, 254, 255, 256, 257, 258, 259, 260, 261, 262, 263, 264, 265, 266, 267, 268, 269, 270, 271, 272, 273, 274, 275, 276, 277, 278, 279, 280, 281, 282, 283, 284, 285, 286, 287, 288, 289, 290, 291, 292, 293, 294, 295, 296, 297, 298, 299, 300, 301, 302, 303, 304, 305, 306, 307, 308, 309, 310, 311, 312, 313, 314, 315, 316, 317, 318, 319, 320, 321, 322, 323, 324, 325, 326, 327, 328, 329, 330, 331, 332, 333, 334, 335, 336, 337, 338, 339, 340, 341, 342, 343, 344, 345, 346, 347, 348, 349, 350, 359, 360, 361, 362, 363, 364, 365, 366, 367, 368, 369, 370, 371, 372, 373, 374, 375, 376, 377, 378, 379, 380, 381, 382, 387, 388, 389, 390], [0.002397, 0.001153, 0.0007216, 0.0002278, 0.0, 0.0, 0.0003609, 0.03947, 0.02541, 0.1844, 0.09178, 0.1907, 1.0, 0.06811, 0.1403, 0.9911, 0.03546, 0.07098, 1.0, 0.006951, 0.1064, 0.8626, 0.02599, 0.6885, 0.04038, 0.01956, 0.0, 0.0, 0.0, 0.7539, 0.04113, 0.001288, 0.005451, 0.993, 0.05576, 0.01835, 0.001351, 0.02989, 0.9976, 0.09973, 0.05398, 0.008267, 0.001223, 0.07405, 0.9988, 0.1708, 0.08073, 0.02992, 0.01105, 0.0002667, 6.978e-05, 0.0002278, 0.0003609, 0.03406, 0.0893, 0.16, 0.08639, 0.1791, 1.0, 0.0639, 0.1314, 0.9911, 0.02982, 0.06544, 0.9774, 0.003801, 0.1064, 0.8626, 0.03533, 0.01567, 0.0, 0.0, 0.7539, 0.03634, 1.046e-05, 0.005451, 0.993, 0.05135, 0.01398, 0.0002128, 0.06262, 0.8585, 0.09264, 0.05049, 0.004923, 0.0002052, 0.07405, 0.9988, 0.1604, 0.07587, 0.02535, 0.002849, 0.003593, 0.003964, 0.007701, 0.005019, 0.007568, 0.005055, 0.1983, 0.02702, 0.1927, 0.05084, 0.1066, 0.2231, 0.9925, 0.1139, 0.235, 1.0, 0.1161, 0.2375, 0.9752, 0.1155, 0.236, 0.9946, 0.05243, 0.05648, 0.05787, 0.05753, 0.00442, 0.006475, 0.005953, 0.0533, 0.9783, 0.2365, 0.1155, 0.05737, 0.008969, 0.006404, 0.04495, 0.9966, 0.2364, 0.1148, 0.05697, 0.005764, 0.006364, 0.09556, 0.9982, 0.2299, 0.1104, 0.05443, 0.001388, 0.09765, 0.9989, 0.21, 0.09979, 0.04763, 0.002849, 0.003964, 0.004759, 0.005019, 0.006464, 0.02702, 0.1927, 0.05084, 0.1008, 0.21, 0.9925, 0.109, 0.224, 1.0, 0.1134, 0.2314, 0.9752, 0.04936, 0.05419, 0.05665, 0.006475, 0.005168, 0.0533, 0.9783, 0.2334, 0.1141, 0.05676, 0.008969, 0.00507, 0.04495, 0.9966, 0.2277, 0.111, 0.05521, 0.005764, 0.001859, 0.09556, 0.9982, 0.2175, 0.105, 0.0518, 0.0003213, 0.09765, 0.9989, 0.1973, 0.0941, 0.04238, 1.979e-07, 8.601e-09, 2.887e-10, 3.225e-08, 0.0, 0.0, 3.807e-08, 2.73e-09, 0.0, 0.002894, 0.0001216, 0.0005978, 3.225e-08, 0.0, 0.0001302, 0.0003568, 0.0, 1.927e-08, 1.551e-09, 9.539e-07, 4.312e-05, 6.733e-08, 2.89e-07, 1.039e-08, 0.0, 1.927e-08, 1.551e-09, 9.539e-07, 6.733e-08, 2.89e-07, 1.039e-08, 0.0, 0.000115, 0.0001812, 6.985e-06, 0.0, 0.00422, 0.0007422, 0.006362, 0.001324, 1.0, 1.0, 1.0, 1.0, 1.0, 1.0, 1.0, 1.0, 1.0, 1.0, 1.0, 0.9999, 1.0, 1.0, 1.0, 1.0, 1.0, 1.0, 1.0, 1.0, 1.0, 1.0, 1.0, 1.0, 1.0, 1.0, 1.0, 1.0, 1.0, 1.0, 1.0, 1.0, 0.9996, 0.753, 0.9995, 0.9996, 0.9995, 1.0, 1.0, 1.0, 1.0, 1.0, 0.8892, 0.98, 0.9718, 1.0, 0.9994, 0.978, 0.9638, 0.8892, 0.98, 0.9894, 1.0, 0.9994, 0.9958, 0.9638, 0.9833, 0.981, 0.9991, 0.9998, 1.0, 0.9956, 0.984, 0.9666, 0.9833, 0.981, 0.9991, 1.0, 0.9956, 0.984, 0.9666, 1.0, 1.0, 1.0, 1.0, 1.0, 1.0, 1.0, 1.0, 1.0, 1.0, 1.0, 1.0, 1.0, 0.974, 0.9673, 0.8755, 0.8563, 0.9536, 0.9212, 0.7539, 0.813, 0.0801, 0.9999, 1.0, 0.4784, 0.9713, 1.0, 1.0, 1.0, 0.9713, 0.4784, 1.0, 1.0, 1.0, 1.0, 1.0, 1.0, 0.9126, 0.9322, 0.8903, 0.8026]): _vg.add([_i], _w, 'REPLACE')
_vg = ob_slime.vertex_groups.new(name='Bone.002')
for _i, _w in zip([0, 1, 2, 3, 5, 7, 9, 12, 13, 14, 15, 16, 17, 18, 19, 20, 21, 22, 23, 24, 25, 26, 27, 28, 30, 31, 32, 33, 34, 35, 38, 41, 42, 43, 45, 46, 47, 48, 49, 50, 51, 52, 53, 54, 55, 56, 57, 58, 59, 60, 61, 62, 63, 64, 65, 66, 67, 68, 70, 72, 74, 75, 76, 77, 78, 79, 80, 81, 82, 83, 84, 85, 86, 87, 88, 89, 90, 91, 92, 94, 97, 98, 99, 101, 102, 103, 104, 105, 106, 107, 108, 109, 110, 111, 112, 113, 114, 115, 116, 117, 118, 119, 120, 121, 122, 123, 124, 125, 126, 127, 128, 129, 130, 131, 132, 133, 134, 135, 136, 137, 138, 139, 140, 141, 142, 143, 144, 145, 146, 147, 148, 149, 150, 151, 152, 153, 154, 155, 156, 157, 158, 159, 160, 161, 162, 163, 164, 165, 166, 167, 168, 169, 170, 171, 172, 173, 174, 175, 176, 177, 178, 179, 180, 181, 182, 183, 184, 185, 186, 187, 188, 189, 190, 191, 192, 193, 194, 195, 196, 197, 198, 199, 200, 201, 202, 203, 204, 205, 206, 207, 208, 209, 210, 211, 212, 213, 214, 215, 216, 217, 218, 219, 220, 221, 222, 223, 224, 225, 226, 227, 228, 229, 234, 235, 236, 237, 238, 242, 243, 244, 245, 246, 247, 248, 249, 250, 251, 252, 253, 254, 255, 256, 257, 258, 259, 260, 262, 263, 264, 265, 267, 268, 269, 270, 273, 274, 275, 276, 277, 278, 279, 281, 282, 283, 284, 285, 286, 287, 288, 289, 290, 291, 292, 293, 294, 295, 296, 297, 298, 299, 300, 301, 302, 303, 304, 307, 309, 310, 311, 312, 313, 314, 315, 316, 317, 318, 319, 320, 321, 322, 323, 324, 325, 326, 327, 328, 329, 330, 331, 332, 333, 334, 335, 336, 337, 338, 339, 340, 341, 342, 345, 346, 347, 348, 367, 368, 370, 371, 372, 373, 374, 375, 376, 377, 378, 391, 392, 393, 394], [0.05107, 0.1055, 0.01997, 0.1186, 0.1232, 0.113, 0.08682, 0.02172, 0.05892, 0.07552, 0.4763, 0.4434, 0.1208, 0.4484, 0.3678, 0.09142, 0.4203, 0.2401, 0.06163, 0.4276, 0.2109, 0.02124, 0.4282, 0.2384, 0.2433, 0.2321, 0.2216, 0.2035, 0.2006, 0.02383, 0.1035, 0.2573, 0.4311, 0.199, 0.1194, 0.01022, 0.05121, 0.2241, 0.4198, 0.2115, 0.008733, 0.1226, 0.04495, 0.07568, 0.2802, 0.4295, 0.2256, 0.03988, 0.1192, 0.0699, 0.1076, 0.4154, 0.4646, 0.2364, 0.04599, 0.1055, 0.01628, 0.1231, 0.12, 0.1092, 0.0196, 0.05762, 0.07451, 0.4759, 0.443, 0.1199, 0.448, 0.367, 0.09023, 0.4195, 0.2386, 0.05946, 0.4266, 0.2082, 0.01918, 0.2431, 0.2322, 0.2206, 0.2022, 0.1037, 0.2541, 0.4304, 0.1985, 0.1116, 0.009032, 0.04759, 0.2222, 0.4188, 0.2098, 0.003789, 0.1229, 0.04212, 0.07414, 0.2791, 0.4289, 0.2253, 0.03723, 0.1185, 0.06878, 0.1067, 0.4148, 0.4642, 0.2361, 0.04967, 0.1315, 0.06138, 0.1343, 0.06033, 0.1301, 0.06272, 0.1047, 0.08656, 0.08885, 0.08589, 0.08195, 0.4901, 0.4548, 0.1233, 0.4946, 0.4574, 0.1305, 0.4963, 0.4603, 0.1277, 0.4971, 0.4605, 0.1297, 0.2499, 0.2528, 0.2529, 0.2517, 0.04037, 0.06164, 0.1257, 0.08979, 0.1288, 0.4613, 0.4963, 0.2504, 0.06183, 0.1289, 0.08935, 0.1298, 0.4596, 0.4952, 0.2511, 0.05646, 0.1344, 0.08607, 0.1275, 0.4573, 0.4926, 0.2501, 0.05269, 0.1234, 0.08125, 0.1234, 0.4515, 0.4845, 0.2452, 0.04816, 0.127, 0.05978, 0.1313, 0.05397, 0.1302, 0.08651, 0.08475, 0.08133, 0.4896, 0.4544, 0.1227, 0.4941, 0.4571, 0.1297, 0.4961, 0.4601, 0.1266, 0.2488, 0.2517, 0.2526, 0.06011, 0.1256, 0.08853, 0.1282, 0.4612, 0.4962, 0.2502, 0.05825, 0.1291, 0.08737, 0.1287, 0.4593, 0.4948, 0.2506, 0.05745, 0.1279, 0.08563, 0.1269, 0.4569, 0.492, 0.2487, 0.05021, 0.1243, 0.08017, 0.1227, 0.4511, 0.4841, 0.2448, 0.05652, 0.03685, 0.004067, 0.01982, 0.05293, 0.05521, 0.03379, 0.002726, 0.0165, 0.05163, 0.0613, 0.06674, 0.06998, 0.06778, 0.07078, 0.07033, 0.0661, 0.06157, 0.06059, 0.06531, 0.06559, 0.06893, 0.06734, 0.06623, 0.05976, 0.02575, 0.03738, 0.05372, 0.06284, 0.05572, 0.05442, 0.195, 0.1451, 0.1037, 0.06202, 0.09454, 0.1208, 0.1705, 0.1943, 0.144, 0.1004, 0.05991, 0.08661, 0.119, 0.1697, 0.1908, 0.1981, 0.1937, 0.1972, 0.1948, 0.1957, 0.1942, 0.1926, 0.1903, 0.1975, 0.1931, 0.1945, 0.1951, 0.1937, 0.1921, 0.227, 0.1769, 0.1836, 0.2251, 0.1837, 0.0688, 0.06852, 0.3096, 0.2222, 0.1558, 0.1213, 0.142, 0.1813, 0.2612, 0.3091, 0.2212, 0.1536, 0.1177, 0.1388, 0.1799, 0.2605, 0.2857, 0.2906, 0.2882, 0.291, 0.2893, 0.2894, 0.2879, 0.2904, 0.2853, 0.2902, 0.2879, 0.2892, 0.289, 0.2875, 0.2899, 0.1093, 0.08101, 0.09755, 0.1088, 0.09682, 0.003419, 0.02267, 0.01976, 0.001882, 0.2028, 0.02523, 0.2247, 0.1822, 0.06583, 0.03125, 0.06498, 0.18, 0.2175, 0.1146, 0.1124, 0.04261, 0.05004, 0.04067, 0.04181]): _vg.add([_i], _w, 'REPLACE')
_vg = ob_slime.vertex_groups.new(name='Bone.003')
for _i, _w in zip([1, 3, 5, 7, 9, 14, 15, 16, 17, 18, 19, 20, 21, 22, 23, 24, 25, 27, 28, 30, 31, 32, 33, 34, 35, 38, 41, 42, 43, 45, 47, 48, 49, 50, 52, 54, 55, 56, 57, 59, 61, 62, 63, 64, 66, 68, 70, 72, 76, 77, 78, 79, 80, 81, 82, 83, 84, 85, 86, 87, 89, 90, 91, 92, 94, 97, 98, 99, 101, 103, 104, 105, 106, 108, 110, 111, 112, 113, 115, 117, 118, 119, 120, 122, 124, 126, 128, 129, 130, 131, 132, 133, 134, 135, 136, 137, 138, 139, 140, 141, 142, 143, 144, 145, 146, 147, 148, 151, 152, 153, 154, 155, 156, 158, 159, 160, 161, 162, 163, 165, 166, 167, 168, 169, 170, 172, 173, 174, 175, 176, 177, 179, 181, 183, 184, 185, 186, 187, 188, 189, 190, 191, 192, 193, 194, 195, 196, 197, 198, 200, 201, 202, 203, 204, 205, 207, 208, 209, 210, 211, 212, 214, 215, 216, 217, 218, 219, 221, 222, 223, 224, 225, 226, 267, 268, 269, 270, 273, 274, 275, 276, 277, 278, 279, 281, 282, 283, 284, 285, 286, 287, 288, 289, 290, 291, 292, 293, 294, 295, 296, 297, 298, 299, 300, 301, 302, 303, 304, 307, 309, 310, 311, 312, 313, 314, 315, 316, 317, 318, 319, 320, 321, 322, 323, 324, 325, 326, 327, 328, 329, 330, 331, 332, 333, 334, 335, 336, 337, 338, 339, 340, 341, 342, 367, 370, 371, 372, 374, 375, 376, 377, 378, 391, 392, 393, 394], [0.8433, 0.8168, 0.8054, 0.8199, 0.8614, 0.001279, 0.307, 0.1499, 0.02999, 0.3026, 0.1443, 0.02082, 0.2986, 0.1405, 0.009558, 0.3014, 0.13, 0.3115, 0.1602, 0.6418, 0.6408, 0.6424, 0.6712, 0.6777, 0.9449, 0.8347, 0.1648, 0.3092, 0.6801, 0.8105, 0.002519, 0.1399, 0.3042, 0.6575, 0.8083, 0.01577, 0.1423, 0.3011, 0.6416, 0.8189, 0.02605, 0.147, 0.3063, 0.644, 0.8432, 0.8101, 0.8107, 0.826, 0.0009389, 0.3075, 0.1502, 0.0299, 0.3033, 0.1451, 0.02105, 0.3004, 0.1432, 0.009693, 0.3042, 0.1401, 0.6421, 0.6406, 0.6441, 0.6736, 0.8344, 0.1779, 0.3119, 0.6812, 0.8228, 0.002709, 0.1448, 0.3066, 0.6604, 0.8079, 0.01605, 0.1438, 0.3023, 0.6423, 0.8199, 0.02616, 0.1475, 0.3068, 0.6443, 0.8107, 0.8093, 0.8168, 0.8529, 0.006995, 0.008488, 0.006518, 0.004, 0.3074, 0.1492, 0.03048, 0.3084, 0.1508, 0.03563, 0.3094, 0.1512, 0.03401, 0.3096, 0.1516, 0.03535, 0.6433, 0.6445, 0.6469, 0.6493, 0.8234, 0.009114, 0.03475, 0.1518, 0.3111, 0.6509, 0.8179, 0.008801, 0.03528, 0.1514, 0.3103, 0.6484, 0.808, 0.006616, 0.03344, 0.1504, 0.3092, 0.6461, 0.8207, 0.003936, 0.03053, 0.1493, 0.3084, 0.6454, 0.8172, 0.8136, 0.8167, 0.006958, 0.005774, 0.003594, 0.3079, 0.1494, 0.03027, 0.3089, 0.151, 0.03522, 0.3096, 0.1513, 0.03334, 0.6448, 0.646, 0.6472, 0.8236, 0.008289, 0.03436, 0.1518, 0.3112, 0.6511, 0.8176, 0.007513, 0.03466, 0.1516, 0.3107, 0.6491, 0.8173, 0.006332, 0.03321, 0.1507, 0.3099, 0.6481, 0.8192, 0.003282, 0.03032, 0.1495, 0.3088, 0.6459, 0.06174, 0.0567, 0.05267, 0.01647, 0.05113, 0.0543, 0.0593, 0.06184, 0.05703, 0.05297, 0.01885, 0.04936, 0.05473, 0.05951, 0.06183, 0.06499, 0.06368, 0.06487, 0.06407, 0.06432, 0.06343, 0.06165, 0.06184, 0.06492, 0.06355, 0.06399, 0.0642, 0.06341, 0.06169, 0.08448, 0.08622, 0.08507, 0.09877, 0.09443, 0.01998, 0.02612, 0.09008, 0.08747, 0.08357, 0.06867, 0.08115, 0.08517, 0.0896, 0.0903, 0.08807, 0.08527, 0.07179, 0.084, 0.08617, 0.08997, 0.09264, 0.0955, 0.09477, 0.09574, 0.09519, 0.09518, 0.09423, 0.09197, 0.09275, 0.09554, 0.09475, 0.09517, 0.09519, 0.09431, 0.09212, 0.05571, 0.0257, 0.03368, 0.06034, 0.04247, 0.1258, 0.1222, 0.1119, 0.01978, 0.0246, 0.1228, 0.1578, 0.0634, 0.06823, 0.931, 0.928, 0.9296, 0.9317]): _vg.add([_i], _w, 'REPLACE')
_vg = ob_slime.vertex_groups.new(name='Bone.004')
for _i, _w in zip([0, 1, 2, 3, 4, 5, 6, 7, 8, 9, 10, 11, 12, 13, 14, 15, 16, 17, 18, 19, 20, 21, 22, 23, 24, 25, 26, 27, 28, 29, 30, 31, 32, 33, 34, 35, 36, 37, 38, 39, 40, 41, 42, 43, 44, 45, 46, 47, 48, 49, 50, 51, 52, 53, 54, 55, 56, 57, 58, 59, 60, 61, 62, 63, 64, 65, 66, 67, 68, 69, 70, 71, 72, 73, 74, 75, 76, 77, 78, 79, 80, 81, 82, 83, 84, 85, 86, 87, 88, 89, 90, 91, 92, 93, 94, 95, 96, 97, 98, 99, 100, 101, 102, 103, 104, 105, 106, 107, 108, 109, 110, 111, 112, 113, 114, 115, 116, 117, 118, 119, 120, 121, 122, 123, 124, 125, 126, 127, 128, 129, 130, 131, 132, 133, 134, 135, 136, 137, 138, 139, 140, 141, 142, 143, 144, 145, 146, 147, 148, 149, 150, 151, 152, 153, 154, 155, 156, 157, 158, 159, 160, 161, 162, 163, 164, 165, 166, 167, 168, 169, 170, 171, 172, 173, 174, 175, 176, 177, 178, 179, 180, 181, 182, 183, 184, 185, 186, 187, 188, 189, 190, 191, 192, 193, 194, 195, 196, 197, 198, 199, 200, 201, 202, 203, 204, 205, 206, 207, 208, 209, 210, 211, 212, 213, 214, 215, 216, 217, 218, 219, 220, 221, 222, 223, 224, 225, 226, 227, 228, 229, 230, 231, 232, 233, 234, 235, 236, 237, 238, 239, 240, 241, 242, 243, 244, 245, 246, 247, 248, 249, 250, 251, 252, 253, 254, 255, 256, 257, 258, 259, 260, 261, 262, 263, 264, 265, 266, 267, 268, 269, 270, 271, 272, 273, 274, 275, 276, 277, 278, 279, 280, 281, 282, 283, 284, 285, 286, 287, 288, 289, 290, 291, 292, 293, 294, 295, 296, 297, 298, 299, 300, 301, 302, 303, 304, 305, 306, 307, 308, 309, 310, 311, 312, 313, 314, 315, 316, 317, 318, 319, 320, 321, 322, 323, 324, 325, 326, 327, 328, 329, 330, 331, 332, 333, 334, 335, 336, 337, 338, 339, 340, 341, 342, 343, 344, 345, 346, 347, 348, 349, 350, 351, 352, 353, 354, 355, 356, 357, 358, 359, 360, 361, 362, 363, 364, 365, 366, 367, 368, 369, 370, 371, 372, 373, 374, 375, 376, 377, 378, 379, 380, 381, 382, 383, 384, 385, 386, 387, 388, 389, 390, 391, 392, 393, 394], [0.0001964, 0.0, 7.525e-09, 1.932e-07, 0.001382, 6.117e-08, 8.207e-07, 7.622e-08, 1.727e-06, 6.32e-07, 4.309e-08, 6.333e-11, 9.039e-09, 7.834e-06, 0.0001227, 1.328e-14, 9.004e-09, 9.361e-10, 0.0, 0.0, 4.393e-13, 8.498e-07, 8.307e-11, 0.0, 9.002e-08, 4.993e-08, 0.0, 4.917e-06, 0.000329, 2.444e-07, 0.0, 1.509e-07, 2.63e-06, 1.206e-06, 2.641e-08, 0.0, 1.283e-08, 0.0, 9.347e-07, 7.681e-14, 0.0, 0.0, 0.0001309, 2.715e-06, 0.0001507, 0.0, 4.374e-13, 1.642e-09, 5.316e-06, 0.0, 1.231e-06, 0.008803, 0.0, 6.037e-05, 3.44e-05, 9.937e-10, 2.084e-11, 6.312e-10, 0.0, 7.741e-06, 7.452e-14, 0.0, 1.897e-08, 1.452e-12, 2.857e-12, 7.564e-05, 0.0, 9.177e-05, 1.932e-07, 2.829e-06, 6.117e-08, 8.207e-07, 7.622e-08, 6.333e-11, 8.962e-07, 1.664e-05, 0.01889, 1.328e-14, 9.004e-09, 9.361e-10, 0.0, 0.0, 4.393e-13, 8.498e-07, 8.307e-11, 1.27e-12, 9.002e-08, 4.993e-08, 0.0, 0.0, 1.509e-07, 2.63e-06, 1.206e-06, 0.0, 9.347e-07, 7.681e-14, 0.0, 0.0, 0.0001309, 2.715e-06, 5.354e-05, 0.0, 4.374e-13, 1.642e-09, 5.316e-06, 0.0, 1.231e-06, 5.846e-06, 0.0, 3.506e-09, 3.478e-12, 9.937e-10, 2.084e-11, 6.312e-10, 7.612e-05, 7.741e-06, 7.452e-14, 0.0, 1.897e-08, 1.452e-12, 2.857e-12, 1.7e-08, 0.0, 2.513e-05, 0.0, 4.407e-11, 0.0, 2.145e-08, 0.0, 0.0, 0.0, 3.953e-05, 0.0005536, 4.579e-09, 9.466e-06, 9.878e-07, 0.0, 9.754e-09, 1.369e-05, 0.0, 0.0, 0.0, 0.0, 0.0, 0.0, 1.729e-12, 0.0, 0.0, 0.0, 1.061e-05, 0.0, 0.0, 0.0, 0.0, 0.0, 0.0, 0.0, 4.923e-06, 0.0, 1.347e-11, 0.0, 0.0, 0.0, 0.0, 6.657e-07, 0.0, 6.164e-06, 5.624e-05, 8.835e-10, 2.263e-09, 0.0, 2.51e-07, 0.0, 1.799e-05, 1.155e-06, 6.542e-09, 1.66e-11, 7.875e-13, 1.7e-08, 0.0, 2.513e-05, 0.0, 4.407e-11, 0.0, 0.0, 3.953e-05, 0.0005536, 4.579e-09, 9.466e-06, 9.878e-07, 0.0, 9.754e-09, 1.369e-05, 0.0, 0.0, 0.0, 1.729e-12, 0.0, 0.0, 0.0, 0.0, 0.0, 0.0, 0.0, 0.0, 0.0, 4.923e-06, 0.0, 1.347e-11, 0.0, 0.0, 0.0, 0.0, 6.657e-07, 0.0, 6.164e-06, 5.624e-05, 8.835e-10, 2.263e-09, 0.0, 0.0001713, 0.0, 1.799e-05, 1.155e-06, 6.542e-09, 1.66e-11, 7.875e-13, 0.001432, 6.182e-06, 9.534e-06, 1.09e-06, 1.714e-07, 7.211e-12, 8.523e-07, 3.63e-07, 2.955e-10, 2.316e-05, 4.665e-05, 0.0, 1.09e-06, 7.211e-12, 4.015e-06, 5.904e-09, 2.955e-10, 6.136e-07, 1.061e-05, 0.0, 0.0, 0.0, 2.002e-06, 4.956e-06, 1.658e-06, 6.136e-07, 1.061e-05, 0.0, 0.0, 2.002e-06, 4.956e-06, 1.658e-06, 0.0002725, 0.0001041, 9.524e-07, 0.01859, 9.514e-10, 0.0, 3.197e-06, 0.0004943, 4.956e-09, 1.321e-14, 5.955e-08, 1.405e-08, 5.343e-09, 2.16e-13, 0.0, 0.0001417, 2.093e-07, 4.956e-09, 1.321e-14, 0.0, 1.405e-08, 3.859e-07, 0.0, 2.937e-09, 2.093e-07, 2.549e-06, 3.715e-06, 0.0, 0.0, 0.0, 0.0, 5.427e-05, 4.435e-05, 2.549e-06, 3.715e-06, 0.0, 0.0, 0.0, 5.427e-05, 4.435e-05, 6.422e-10, 4.906e-05, 2.732e-09, 6.422e-10, 2.732e-09, 0.0, 3.803e-09, 2.49e-08, 0.0, 5.711e-05, 7.04e-10, 4.171e-11, 2.564e-05, 1.534e-09, 2.495e-09, 0.0, 7.015e-11, 7.04e-10, 4.171e-11, 4.141e-18, 1.534e-09, 2.495e-09, 5.619e-07, 7.015e-11, 0.0, 3.635e-05, 0.0, 0.0, 0.0, 0.0, 4.801e-07, 0.0, 0.0, 3.635e-05, 0.0, 0.0, 0.0, 4.801e-07, 0.0, 2.435e-07, 8.767e-08, 0.0, 2.435e-07, 0.0, 0.0, 6.663e-06, 0.0, 2.429e-12, 2.429e-12, 0.0, 8.725e-08, 0.0, 8.554e-05, 2.837e-06, 3.952e-05, 8.596e-07, 1.092e-06, 2.209e-05, 4.074e-06, 7.003e-08, 0.0, 0.0, 5.096e-07, 4.846e-08, 1.815e-06, 5.774e-07, 5.994e-08, 2.048e-07, 2.756e-06, 0.009088, 3.419e-08, 2.928e-12, 2.426e-13, 2.275e-11, 2.509e-08, 2.275e-11, 2.426e-13, 2.928e-12, 6.448e-11, 6.448e-11, 4.799e-10, 4.027e-12, 1.397e-05, 1.304e-08, 5.232e-06, 6.626e-07, 4.758e-06, 5.135e-07, 2.846e-10, 6.197e-06, 1.194e-07, 0.0, 0.0, 0.0, 0.0, 0.0]): _vg.add([_i], _w, 'REPLACE')
_m = ob_slime.modifiers.new('Subdivision', 'SUBSURF')
_m = ob_slime.modifiers.new('Armature', 'ARMATURE')
_m.object = ob_armature
ob_slime_eye.parent = ob_armature
ob_slime_eye.location = (0.0, -0.6965, 1.355)
_vg = ob_slime_eye.vertex_groups.new(name='Bone')
_vg = ob_slime_eye.vertex_groups.new(name='Bone.001')
_vg = ob_slime_eye.vertex_groups.new(name='Bone.002')
for _i, _w in zip([0, 1, 2, 3, 4, 5, 6, 7, 8, 9, 10, 11, 12, 13, 14, 15, 16, 17, 18, 19, 20, 21, 22, 23, 24, 25, 26, 27, 28, 29, 30, 31, 32, 33, 34, 35, 36, 37, 38, 39, 40, 41, 42, 43, 44, 45, 46, 47, 48, 49, 50, 51, 52, 53, 54, 55, 56, 57, 58, 59, 60, 61, 62, 63], [3.176e-15, 2.105e-09, 7.691e-14, 2.457e-09, 0.0, 1.732e-10, 5.436e-10, 4.156e-13, 1.067e-12, 0.0, 0.0, 0.0, 4.202e-13, 3.351e-19, 9.477e-14, 3.909e-17, 9.339e-14, 2.321e-17, 0.0, 0.0, 3.299e-16, 4.848e-17, 7.238e-11, 2.256e-13, 2.903e-17, 4.162e-15, 1.334e-10, 2.978e-12, 8.017e-16, 5.078e-09, 1.186e-16, 0.0, 9.402e-12, 5.564e-12, 0.0, 1.862e-12, 2.89e-14, 9.572e-15, 1.571e-10, 1.009e-09, 1.553e-11, 5.052e-10, 2.156e-14, 5.174e-15, 3.899e-15, 4.625e-11, 8.471e-11, 2.382e-13, 4.024e-11, 6.481e-11, 3.216e-09, 7.419e-12, 0.0, 1.581e-16, 1.862e-15, 4.702e-12, 7.974e-12, 1.095e-11, 2.114e-18, 5.762e-14, 1.629e-14, 9.744e-10, 9.711e-08, 0.0]): _vg.add([_i], _w, 'REPLACE')
_vg = ob_slime_eye.vertex_groups.new(name='Bone.003')
for _i, _w in zip([0, 1, 2, 3, 4, 5, 6, 7, 8, 9, 10, 11, 12, 13, 14, 15, 16, 17, 18, 19, 20, 21, 22, 23, 24, 25, 26, 27, 28, 29, 30, 31, 32, 33, 34, 35, 36, 37, 38, 39, 40, 41, 42, 43, 44, 45, 46, 47, 48, 49, 50, 51, 52, 53, 54, 55, 56, 57, 58, 59, 60, 61, 62, 63], [1.04e-07, 1.136e-09, 6.806e-09, 0.0, 2.433e-09, 9.235e-08, 1.052e-07, 0.0, 1.29e-12, 7.899e-11, 1.027e-08, 1.31e-08, 1.213e-06, 3.474e-09, 6.882e-08, 2.907e-09, 8.632e-07, 5.824e-09, 5.449e-07, 3.481e-09, 2.144e-09, 3.365e-11, 7.984e-07, 5.48e-10, 4.927e-11, 1.242e-08, 2.997e-10, 1.303e-06, 0.0, 3.751e-08, 2.083e-09, 4.037e-09, 1.549e-05, 9.403e-06, 1.019e-07, 4.274e-09, 3.714e-10, 5.364e-08, 5.559e-08, 2.218e-08, 3.922e-10, 0.0, 0.0, 7.353e-08, 0.0, 3.689e-10, 3.198e-11, 4.27e-07, 1.12e-05, 1.311e-05, 1.4e-09, 1.38e-06, 5.462e-11, 4.854e-09, 2.106e-08, 8.215e-06, 1.994e-07, 9.047e-07, 0.0, 9.717e-11, 1.193e-10, 8.721e-09, 2.67e-08, 5.356e-07]): _vg.add([_i], _w, 'REPLACE')
_vg = ob_slime_eye.vertex_groups.new(name='Bone.004')
for _i, _w in zip([0, 1, 2, 3, 4, 5, 6, 7, 8, 9, 10, 11, 12, 13, 14, 15, 16, 17, 18, 19, 20, 21, 22, 23, 24, 25, 26, 27, 28, 29, 30, 31, 32, 33, 34, 35, 36, 37, 38, 39, 40, 41, 42, 43, 44, 45, 46, 47, 48, 49, 50, 51, 52, 53, 54, 55, 56, 57, 58, 59, 60, 61, 62, 63], [1.0, 1.0, 1.0, 1.0, 1.0, 1.0, 1.0, 1.0, 1.0, 1.0, 1.0, 1.0, 1.0, 1.0, 1.0, 1.0, 1.0, 1.0, 1.0, 1.0, 1.0, 1.0, 1.0, 1.0, 1.0, 1.0, 1.0, 1.0, 1.0, 1.0, 1.0, 1.0, 1.0, 1.0, 1.0, 1.0, 1.0, 1.0, 1.0, 1.0, 1.0, 1.0, 1.0, 1.0, 0.9999, 1.0, 1.0, 1.0, 1.0, 1.0, 1.0, 1.0, 1.0, 1.0, 0.9999, 0.9999, 1.0, 1.0, 1.0, 1.0, 1.0, 1.0, 1.0, 1.0]): _vg.add([_i], _w, 'REPLACE')
_m = ob_slime_eye.modifiers.new('Mirror', 'MIRROR')
_m = ob_slime_eye.modifiers.new('Subdivision', 'SUBSURF')
_m = ob_slime_eye.modifiers.new('Armature', 'ARMATURE')
_m.object = ob_armature
ob_armature.location = (0.0, 0.0, 0.0)
ob_armature.show_in_front = True

# ---- collection membership
col_collection.objects.link(ob_slime)
col_collection.objects.link(ob_slime_eye)
col_collection.objects.link(ob_armature)

# ---- scene / render settings (as saved in the file)
scene.frame_start = 1; scene.frame_end = 250; scene.frame_set(1)
scene.render.engine = 'BLENDER_EEVEE_NEXT'
bpy.context.view_layer.update()

# ---- added for rendering (the .blend has no active camera and no usable light): camera, sun
cam_auto = bpy.data.cameras.new('AutoCamera')
cam_auto.lens = 50.0
cam_auto.sensor_width = 36.0
cam_auto.clip_end = 1000.0
ob_auto_camera = bpy.data.objects.new('AutoCamera', cam_auto)
scene.collection.objects.link(ob_auto_camera)
ob_auto_camera.location = (4.4051, -5.10562, 4.56046)
ob_auto_camera.rotation_euler = (1.09748, -7.21219e-08, 0.694738)
scene.camera = ob_auto_camera
light_auto_sun = bpy.data.lights.new('AutoSun', 'SUN')
light_auto_sun.energy = 3.0
light_auto_sun.angle = 0.0523599
ob_auto_sun = bpy.data.objects.new('AutoSun', light_auto_sun)
scene.collection.objects.link(ob_auto_sun)
ob_auto_sun.rotation_euler = (0.872665, 0.174533, 0.523599)
bpy.context.view_layer.update()
